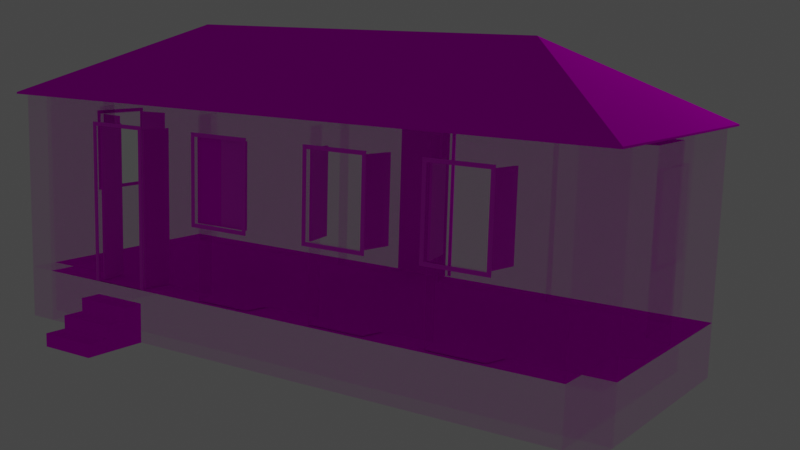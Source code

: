 # Source: armazem.blend  (saved by Blender 3.6.13; exported with 4.5.12 LTS)
import bpy
from mathutils import Matrix  # noqa: F401  (used for matrix-valued properties, if any)

bpy.ops.wm.read_factory_settings(use_empty=True)
scene = bpy.context.scene
scene.name = 'Scene'

# ---- collections
col_collection = bpy.data.collections.new('Collection'); scene.collection.children.link(col_collection)

# ---- images (referenced by path relative to the original .blend; pixels are not part of the script)
import os
ASSET_DIR = os.environ.get("B2B_ASSET_DIR", "")  # directory of the original .blend (textures are referenced by path, not embedded)
HERE = os.path.dirname(os.path.abspath(__file__))  # packed textures are extracted next to this script under _unpacked/

def load_image(name, relpath, width, height, colorspace="sRGB"):
    """Load a texture the original file referenced (path relative to the .blend, or extracted next to this script)."""
    p = next((c for c in (os.path.join(HERE, relpath), os.path.join(ASSET_DIR, relpath)) if relpath and os.path.exists(c)), "")
    if p:
        img = bpy.data.images.load(p, check_existing=True)
        img.name = name
    else:  # same state as the original file: an image datablock whose file is absent (Cycles renders it pink)
        img = bpy.data.images.new(name, width, height)
        img.source = "FILE"
        img.filepath = "//" + (relpath or name)
    img.colorspace_settings.name = colorspace
    return img
img_wall_jpg = load_image('wall.jpg', 'wall.jpg', 1024, 1024, 'sRGB')
img_concrete_jpg = load_image('concrete.jpg', 'concrete.jpg', 1024, 1024, 'sRGB')
img_brick_floor_jpg = load_image('brick_floor.jpg', 'brick_floor.jpg', 1024, 1024, 'sRGB')
img_roof_jpg = load_image('roof.jpg', 'roof.jpg', 1024, 1024, 'sRGB')
img_green_plank_jpg = load_image('green_plank.jpg', 'green_plank.jpg', 1024, 1024, 'sRGB')

# ---- materials (node trees are filled in below, after node groups)
mat_material_001 = bpy.data.materials.new('Material.001')
mat_material_001.use_transparent_shadow = False
mat_material_001.roughness = 0.0
mat_material_004 = bpy.data.materials.new('Material.004')
mat_material_004.use_transparent_shadow = False
mat_material_006 = bpy.data.materials.new('Material.006')
mat_material_006.use_transparent_shadow = False
mat_material_007 = bpy.data.materials.new('Material.007')
mat_material_007.use_transparent_shadow = False
mat_material_017 = bpy.data.materials.new('Material.017')
mat_material_017.use_transparent_shadow = False
mat_material_012 = bpy.data.materials.new('Material.012')
mat_material_012.use_transparent_shadow = False
mat_material_011 = bpy.data.materials.new('Material.011')
mat_material_011.use_transparent_shadow = False
mat_material_010 = bpy.data.materials.new('Material.010')
mat_material_010.use_transparent_shadow = False
mat_guarnicao = bpy.data.materials.new('guarnicao')
mat_guarnicao.use_transparent_shadow = False
mat_guarnicao.diffuse_color = (0.6437, 0.6437, 0.6437, 1.0)
mat_material_009 = bpy.data.materials.new('Material.009')
mat_material_009.use_transparent_shadow = False
mat_material_008 = bpy.data.materials.new('Material.008')
mat_material_008.use_transparent_shadow = False
mat_material_016 = bpy.data.materials.new('Material.016')
mat_material_016.use_transparent_shadow = False
mat_material_013 = bpy.data.materials.new('Material.013')
mat_material_013.use_transparent_shadow = False
mat_material_019 = bpy.data.materials.new('Material.019')
mat_material_019.use_transparent_shadow = False
mat_material_018 = bpy.data.materials.new('Material.018')
mat_material_018.use_transparent_shadow = False
mat_material_015 = bpy.data.materials.new('Material.015')
mat_material_015.use_transparent_shadow = False
mat_material_014 = bpy.data.materials.new('Material.014')
mat_material_014.use_transparent_shadow = False

# ---- material node trees
mat_material_001.use_nodes = True; mat_material_001.node_tree.nodes.clear()
_N = mat_material_001.node_tree.nodes; _L = mat_material_001.node_tree.links
n0 = _N.new('ShaderNodeOutputMaterial'); n0.name = 'Material Output'; n0.location = (300, 300)
n1 = _N.new('ShaderNodeBsdfPrincipled'); n1.name = 'Principled BSDF'; n1.location = (10, 300)
n1.distribution = 'GGX'
n1.subsurface_method = 'RANDOM_WALK_SKIN'
n1.inputs[2].default_value = 0.0
n1.inputs[3].default_value = 1.45
n1.inputs[4].default_value = 0.1376
n1.inputs[11].default_value = 1.01
n1.inputs[13].default_value = 0.0
n1.inputs[27].default_value = (0.0, 0.0, 0.0, 1.0)
n1.inputs[28].default_value = 1.0
n2 = _N.new('ShaderNodeTexImage'); n2.name = 'Image Texture'; n2.location = (-280, 275)
n2.image = img_wall_jpg
_L.new(n1.outputs[0], n0.inputs[0])
_L.new(n2.outputs[0], n1.inputs[0])
n0.is_active_output = True
mat_material_004.use_nodes = True; mat_material_004.node_tree.nodes.clear()
_N = mat_material_004.node_tree.nodes; _L = mat_material_004.node_tree.links
n0 = _N.new('ShaderNodeBsdfPrincipled'); n0.name = 'Principled BSDF'; n0.location = (10, 300)
n0.distribution = 'GGX'
n0.subsurface_method = 'RANDOM_WALK_SKIN'
n0.inputs[2].default_value = 0.1422
n0.inputs[3].default_value = 1.45
n0.inputs[13].default_value = 0.0
n0.inputs[20].default_value = 0.0
n0.inputs[27].default_value = (0.0, 0.0, 0.0, 1.0)
n0.inputs[28].default_value = 1.0
n1 = _N.new('ShaderNodeOutputMaterial'); n1.name = 'Material Output'; n1.location = (300, 300)
n2 = _N.new('ShaderNodeTexImage'); n2.name = 'Image Texture'; n2.location = (-280, 275)
n2.image = img_concrete_jpg
_L.new(n0.outputs[0], n1.inputs[0])
_L.new(n2.outputs[0], n0.inputs[0])
n1.is_active_output = True
mat_material_006.use_nodes = True; mat_material_006.node_tree.nodes.clear()
_N = mat_material_006.node_tree.nodes; _L = mat_material_006.node_tree.links
n0 = _N.new('ShaderNodeBsdfPrincipled'); n0.name = 'Principled BSDF'; n0.location = (10, 300)
n0.distribution = 'GGX'
n0.subsurface_method = 'RANDOM_WALK_SKIN'
n0.inputs[3].default_value = 1.45
n0.inputs[13].default_value = 0.0
n0.inputs[27].default_value = (0.0, 0.0, 0.0, 1.0)
n0.inputs[28].default_value = 1.0
n1 = _N.new('ShaderNodeOutputMaterial'); n1.name = 'Material Output'; n1.location = (300, 300)
n2 = _N.new('ShaderNodeTexImage'); n2.name = 'Image Texture'; n2.location = (-280, 275)
n2.image = img_brick_floor_jpg
_L.new(n0.outputs[0], n1.inputs[0])
_L.new(n2.outputs[0], n0.inputs[0])
n1.is_active_output = True
mat_material_007.use_nodes = True; mat_material_007.node_tree.nodes.clear()
_N = mat_material_007.node_tree.nodes; _L = mat_material_007.node_tree.links
n0 = _N.new('ShaderNodeBsdfPrincipled'); n0.name = 'Principled BSDF'; n0.location = (10, 300)
n0.distribution = 'GGX'
n0.subsurface_method = 'RANDOM_WALK_SKIN'
n0.inputs[3].default_value = 1.45
n0.inputs[9].default_value = (0.0, 0.0, 7.451e-09)
n0.inputs[13].default_value = 0.0
n0.inputs[27].default_value = (0.0, 0.0, 0.0, 1.0)
n0.inputs[28].default_value = 1.0
n1 = _N.new('ShaderNodeOutputMaterial'); n1.name = 'Material Output'; n1.location = (300, 300)
n2 = _N.new('ShaderNodeTexImage'); n2.name = 'Image Texture'; n2.location = (-280, 275)
n2.image = img_roof_jpg
_L.new(n0.outputs[0], n1.inputs[0])
_L.new(n2.outputs[0], n0.inputs[0])
n1.is_active_output = True
mat_material_017.use_nodes = True; mat_material_017.node_tree.nodes.clear()
_N = mat_material_017.node_tree.nodes; _L = mat_material_017.node_tree.links
n0 = _N.new('ShaderNodeBsdfPrincipled'); n0.name = 'Principled BSDF'; n0.location = (10, 300)
n0.distribution = 'GGX'
n0.subsurface_method = 'RANDOM_WALK_SKIN'
n0.inputs[3].default_value = 1.45
n0.inputs[27].default_value = (0.0, 0.0, 0.0, 1.0)
n0.inputs[28].default_value = 1.0
n1 = _N.new('ShaderNodeOutputMaterial'); n1.name = 'Material Output'; n1.location = (300, 300)
n2 = _N.new('ShaderNodeTexImage'); n2.name = 'Image Texture'; n2.location = (-180, 275)
n2.image = img_green_plank_jpg
_L.new(n0.outputs[0], n1.inputs[0])
_L.new(n2.outputs[0], n0.inputs[0])
n1.is_active_output = True
mat_material_012.use_nodes = True; mat_material_012.node_tree.nodes.clear()
_N = mat_material_012.node_tree.nodes; _L = mat_material_012.node_tree.links
n0 = _N.new('ShaderNodeBsdfPrincipled'); n0.name = 'Principled BSDF'; n0.location = (10, 300)
n0.distribution = 'GGX'
n0.subsurface_method = 'RANDOM_WALK_SKIN'
n0.inputs[3].default_value = 1.45
n0.inputs[27].default_value = (0.0, 0.0, 0.0, 1.0)
n0.inputs[28].default_value = 1.0
n1 = _N.new('ShaderNodeOutputMaterial'); n1.name = 'Material Output'; n1.location = (300, 300)
n2 = _N.new('ShaderNodeTexImage'); n2.name = 'Image Texture'; n2.location = (-280, 275)
n2.image = img_green_plank_jpg
_L.new(n0.outputs[0], n1.inputs[0])
_L.new(n2.outputs[0], n0.inputs[0])
n1.is_active_output = True
mat_material_011.use_nodes = True; mat_material_011.node_tree.nodes.clear()
_N = mat_material_011.node_tree.nodes; _L = mat_material_011.node_tree.links
n0 = _N.new('ShaderNodeBsdfPrincipled'); n0.name = 'Principled BSDF'; n0.location = (10, 300)
n0.distribution = 'GGX'
n0.subsurface_method = 'RANDOM_WALK_SKIN'
n0.inputs[3].default_value = 1.45
n0.inputs[27].default_value = (0.0, 0.0, 0.0, 1.0)
n0.inputs[28].default_value = 1.0
n1 = _N.new('ShaderNodeOutputMaterial'); n1.name = 'Material Output'; n1.location = (300, 300)
n2 = _N.new('ShaderNodeTexImage'); n2.name = 'Image Texture'; n2.location = (-280, 275)
n2.image = img_green_plank_jpg
_L.new(n0.outputs[0], n1.inputs[0])
_L.new(n2.outputs[0], n0.inputs[0])
n1.is_active_output = True
mat_material_010.use_nodes = True; mat_material_010.node_tree.nodes.clear()
_N = mat_material_010.node_tree.nodes; _L = mat_material_010.node_tree.links
n0 = _N.new('ShaderNodeBsdfPrincipled'); n0.name = 'Principled BSDF'; n0.location = (10, 300)
n0.distribution = 'GGX'
n0.subsurface_method = 'RANDOM_WALK_SKIN'
n0.inputs[3].default_value = 1.45
n0.inputs[27].default_value = (0.0, 0.0, 0.0, 1.0)
n0.inputs[28].default_value = 1.0
n1 = _N.new('ShaderNodeOutputMaterial'); n1.name = 'Material Output'; n1.location = (300, 300)
n2 = _N.new('ShaderNodeTexImage'); n2.name = 'Image Texture'; n2.location = (-280, 275)
n2.image = img_green_plank_jpg
_L.new(n0.outputs[0], n1.inputs[0])
_L.new(n2.outputs[0], n0.inputs[0])
n1.is_active_output = True
mat_guarnicao.use_nodes = True; mat_guarnicao.node_tree.nodes.clear()
_N = mat_guarnicao.node_tree.nodes; _L = mat_guarnicao.node_tree.links
n0 = _N.new('ShaderNodeBsdfPrincipled'); n0.name = 'Principled BSDF'; n0.location = (10, 300)
n0.distribution = 'GGX'
n0.subsurface_method = 'RANDOM_WALK_SKIN'
n0.inputs[3].default_value = 1.45
n0.inputs[27].default_value = (0.0, 0.0, 0.0, 1.0)
n0.inputs[28].default_value = 1.0
n1 = _N.new('ShaderNodeOutputMaterial'); n1.name = 'Material Output'; n1.location = (300, 300)
n2 = _N.new('ShaderNodeTexImage'); n2.name = 'Image Texture'; n2.location = (-280, 275)
n2.image = img_green_plank_jpg
_L.new(n0.outputs[0], n1.inputs[0])
_L.new(n2.outputs[0], n0.inputs[0])
n1.is_active_output = True
mat_material_009.use_nodes = True; mat_material_009.node_tree.nodes.clear()
_N = mat_material_009.node_tree.nodes; _L = mat_material_009.node_tree.links
n0 = _N.new('ShaderNodeBsdfPrincipled'); n0.name = 'Principled BSDF'; n0.location = (10, 300)
n0.distribution = 'GGX'
n0.subsurface_method = 'RANDOM_WALK_SKIN'
n0.inputs[3].default_value = 1.45
n0.inputs[27].default_value = (0.0, 0.0, 0.0, 1.0)
n0.inputs[28].default_value = 1.0
n1 = _N.new('ShaderNodeOutputMaterial'); n1.name = 'Material Output'; n1.location = (300, 300)
n2 = _N.new('ShaderNodeTexImage'); n2.name = 'Image Texture'; n2.location = (-280, 275)
n2.image = img_green_plank_jpg
_L.new(n0.outputs[0], n1.inputs[0])
_L.new(n2.outputs[0], n0.inputs[0])
n1.is_active_output = True
mat_material_008.use_nodes = True; mat_material_008.node_tree.nodes.clear()
_N = mat_material_008.node_tree.nodes; _L = mat_material_008.node_tree.links
n0 = _N.new('ShaderNodeBsdfPrincipled'); n0.name = 'Principled BSDF'; n0.location = (10, 300)
n0.distribution = 'GGX'
n0.subsurface_method = 'RANDOM_WALK_SKIN'
n0.inputs[3].default_value = 1.45
n0.inputs[11].default_value = 1.656
n0.inputs[13].default_value = 0.0
n0.inputs[27].default_value = (0.0, 0.0, 0.0, 1.0)
n0.inputs[28].default_value = 1.0
n1 = _N.new('ShaderNodeOutputMaterial'); n1.name = 'Material Output'; n1.location = (300, 300)
n2 = _N.new('ShaderNodeTexImage'); n2.name = 'Image Texture'; n2.location = (-280, 275)
n2.image = img_green_plank_jpg
_L.new(n0.outputs[0], n1.inputs[0])
_L.new(n2.outputs[0], n0.inputs[0])
n1.is_active_output = True
mat_material_016.use_nodes = True; mat_material_016.node_tree.nodes.clear()
_N = mat_material_016.node_tree.nodes; _L = mat_material_016.node_tree.links
n0 = _N.new('ShaderNodeBsdfPrincipled'); n0.name = 'Principled BSDF'; n0.location = (10, 300)
n0.distribution = 'GGX'
n0.subsurface_method = 'RANDOM_WALK_SKIN'
n0.inputs[3].default_value = 1.45
n0.inputs[27].default_value = (0.0, 0.0, 0.0, 1.0)
n0.inputs[28].default_value = 1.0
n1 = _N.new('ShaderNodeOutputMaterial'); n1.name = 'Material Output'; n1.location = (300, 300)
n2 = _N.new('ShaderNodeTexImage'); n2.name = 'Image Texture'; n2.location = (-280, 275)
n2.image = img_green_plank_jpg
_L.new(n0.outputs[0], n1.inputs[0])
_L.new(n2.outputs[0], n0.inputs[0])
n1.is_active_output = True
mat_material_013.use_nodes = True; mat_material_013.node_tree.nodes.clear()
_N = mat_material_013.node_tree.nodes; _L = mat_material_013.node_tree.links
n0 = _N.new('ShaderNodeBsdfPrincipled'); n0.name = 'Principled BSDF'; n0.location = (10, 300)
n0.distribution = 'GGX'
n0.subsurface_method = 'RANDOM_WALK_SKIN'
n0.inputs[3].default_value = 1.45
n0.inputs[27].default_value = (0.0, 0.0, 0.0, 1.0)
n0.inputs[28].default_value = 1.0
n1 = _N.new('ShaderNodeOutputMaterial'); n1.name = 'Material Output'; n1.location = (300, 300)
n2 = _N.new('ShaderNodeTexImage'); n2.name = 'Image Texture'; n2.location = (-280, 275)
n2.image = img_green_plank_jpg
_L.new(n0.outputs[0], n1.inputs[0])
_L.new(n2.outputs[0], n0.inputs[0])
n1.is_active_output = True
mat_material_019.use_nodes = True; mat_material_019.node_tree.nodes.clear()
_N = mat_material_019.node_tree.nodes; _L = mat_material_019.node_tree.links
n0 = _N.new('ShaderNodeBsdfPrincipled'); n0.name = 'Principled BSDF'; n0.location = (10, 300)
n0.distribution = 'GGX'
n0.subsurface_method = 'RANDOM_WALK_SKIN'
n0.inputs[3].default_value = 1.45
n0.inputs[27].default_value = (0.0, 0.0, 0.0, 1.0)
n0.inputs[28].default_value = 1.0
n1 = _N.new('ShaderNodeOutputMaterial'); n1.name = 'Material Output'; n1.location = (300, 300)
n2 = _N.new('ShaderNodeTexImage'); n2.name = 'Image Texture'; n2.location = (-280, 275)
n2.image = img_green_plank_jpg
_L.new(n0.outputs[0], n1.inputs[0])
_L.new(n2.outputs[0], n0.inputs[0])
n1.is_active_output = True
mat_material_018.use_nodes = True; mat_material_018.node_tree.nodes.clear()
_N = mat_material_018.node_tree.nodes; _L = mat_material_018.node_tree.links
n0 = _N.new('ShaderNodeBsdfPrincipled'); n0.name = 'Principled BSDF'; n0.location = (10, 300)
n0.distribution = 'GGX'
n0.subsurface_method = 'RANDOM_WALK_SKIN'
n0.inputs[3].default_value = 1.45
n0.inputs[27].default_value = (0.0, 0.0, 0.0, 1.0)
n0.inputs[28].default_value = 1.0
n1 = _N.new('ShaderNodeOutputMaterial'); n1.name = 'Material Output'; n1.location = (300, 300)
n2 = _N.new('ShaderNodeTexImage'); n2.name = 'Image Texture'; n2.location = (-280, 275)
n2.image = img_green_plank_jpg
_L.new(n0.outputs[0], n1.inputs[0])
_L.new(n2.outputs[0], n0.inputs[0])
n1.is_active_output = True
mat_material_015.use_nodes = True; mat_material_015.node_tree.nodes.clear()
_N = mat_material_015.node_tree.nodes; _L = mat_material_015.node_tree.links
n0 = _N.new('ShaderNodeBsdfPrincipled'); n0.name = 'Principled BSDF'; n0.location = (10, 300)
n0.distribution = 'GGX'
n0.subsurface_method = 'RANDOM_WALK_SKIN'
n0.inputs[3].default_value = 1.45
n0.inputs[27].default_value = (0.0, 0.0, 0.0, 1.0)
n0.inputs[28].default_value = 1.0
n1 = _N.new('ShaderNodeOutputMaterial'); n1.name = 'Material Output'; n1.location = (300, 300)
n2 = _N.new('ShaderNodeTexImage'); n2.name = 'Image Texture'; n2.location = (-280, 275)
n2.image = img_green_plank_jpg
_L.new(n0.outputs[0], n1.inputs[0])
_L.new(n2.outputs[0], n0.inputs[0])
n1.is_active_output = True
mat_material_014.use_nodes = True; mat_material_014.node_tree.nodes.clear()
_N = mat_material_014.node_tree.nodes; _L = mat_material_014.node_tree.links
n0 = _N.new('ShaderNodeBsdfPrincipled'); n0.name = 'Principled BSDF'; n0.location = (10, 300)
n0.distribution = 'GGX'
n0.subsurface_method = 'RANDOM_WALK_SKIN'
n0.inputs[3].default_value = 1.45
n0.inputs[27].default_value = (0.0, 0.0, 0.0, 1.0)
n0.inputs[28].default_value = 1.0
n1 = _N.new('ShaderNodeOutputMaterial'); n1.name = 'Material Output'; n1.location = (300, 300)
n2 = _N.new('ShaderNodeTexImage'); n2.name = 'Image Texture'; n2.location = (-280, 275)
n2.image = img_green_plank_jpg
_L.new(n0.outputs[0], n1.inputs[0])
_L.new(n2.outputs[0], n0.inputs[0])
n1.is_active_output = True

# ---- world
world_world = bpy.data.worlds.new('World'); scene.world = world_world
world_world.use_nodes = True; world_world.node_tree.nodes.clear()
_N = world_world.node_tree.nodes; _L = world_world.node_tree.links
n0 = _N.new('ShaderNodeOutputWorld'); n0.name = 'World Output'; n0.location = (300, 300)
n1 = _N.new('ShaderNodeBackground'); n1.name = 'Background'; n1.location = (10, 300)
n1.inputs[0].default_value = (0.05088, 0.05088, 0.05088, 1.0)
_L.new(n1.outputs[0], n0.inputs[0])
n0.is_active_output = True
world_world.color = (0.05088, 0.05088, 0.05088)
world_world.use_sun_shadow = False
world_world.sun_shadow_jitter_overblur = 0.0

# ---- cameras
cam_camera = bpy.data.cameras.new('Camera')
cam_camera.clip_end = 100.0
cam_camera.ortho_scale = 7.314

# ---- lights
light_light = bpy.data.lights.new('Light', 'POINT')
light_light.color = (1.0, 0.9161, 0.9272)
light_light.transmission_factor = 0.0
light_light.energy = 1000.0
light_light.shadow_soft_size = 1.43
light_light.shadow_maximum_resolution = 0.006
light_light.use_absolute_resolution = True

# ---- meshes
me_plane_003 = bpy.data.meshes.new('Plane.003')
me_plane_003.from_pydata([(-0.7546, -1.86, -0.72), (-1.123, -1.336, 2.474), (0.3483, 0.9556, 0.0007068), (1.126, -1.336, 2.474), (1.083, 0.1455, 0.0005825), (-1.123, 1.084, 2.474), (1.126, 1.084, 2.474), (-0.7546, -1.46, -0.72), (-0.7546, -1.46, -0.18), (-0.6496, -0.126, 3.474), (0.002372, -1.336, 2.474), (-0.5157, 0.9549, 0.000426), (0.5483, 0.9556, 0.0007068), (0.6544, -0.126, 3.474), (-0.7546, -1.659, -0.72), (0.002372, 1.084, 2.474), (0.002372, -0.126, 3.474), (-0.7546, -1.86, -0.54), (0.002372, -0.126, 3.496), (-0.3157, 0.9549, 0.000426), (-0.07522, 0.9549, 0.0005366), (0.002372, 1.081, 2.499), (-0.7546, -1.26, -0.72), (1.125, 1.083, 2.498), (-0.7546, -1.26, -0.18), (0.654, -0.126, 3.497), (1.083, -0.3877, 0.001476), (-0.6492, -0.126, 3.497), (-0.7546, -1.659, -0.36), (-1.123, 1.083, 2.498), (-0.5157, 0.9549, 2.388), (-1.123, -1.335, 2.498), (0.1248, 0.9549, 0.0005366), (0.002372, -1.333, 2.499), (1.126, -1.335, 2.498), (-0.5516, -1.46, -0.72), (-1.083, -0.3964, 0.001827), (-0.7546, -1.66, -0.72), (-0.7546, -1.459, -0.72), (-0.3157, 0.9549, 2.388), (-0.5516, -1.46, -0.18), (0.3483, 0.9556, 2.388), (-0.7546, -1.66, -0.54), (-0.07522, 0.9549, 2.388), (0.1248, 0.9549, 2.388), (-0.5516, -1.26, -0.72), (-0.5516, -1.26, -0.18), (1.083, 0.1456, 2.388), (-0.5515, -1.86, -0.72), (0.5483, 0.9556, 2.388), (-0.5516, -1.659, -0.72), (-1.083, 0.1369, 0.001125), (-0.5515, -1.86, -0.54), (1.083, -0.3877, 2.388), (-0.5516, -1.659, -0.36), (-1.0, -1.0, 0.0), (-0.5515, -1.66, -0.72), (-1.083, -0.3964, 2.388), (1.0, -1.0, 0.0), (-0.5516, -1.459, -0.72), (-1.0, 1.0, 0.0), (-0.5515, -1.66, -0.54), (-1.083, 0.1369, 2.388), (-0.7546, -1.46, -0.36), (0.7571, -1.214, 0.01), (0.5571, -1.214, 0.01), (0.3436, -1.214, 0.01), (0.1436, -1.214, 0.01), (-0.5516, -1.46, -0.36), (0.7571, -1.214, 2.388), (-0.5516, -1.46, -0.72), (-0.1024, -1.215, 0.01), (-0.3024, -1.215, 0.01), (0.5571, -1.214, 2.388), (0.3436, -1.214, 2.388), (-0.5507, -1.215, 0.01), (1.0, 1.0, 0.0), (0.1436, -1.214, 2.388), (-0.1024, -1.215, 2.388), (-0.7507, -1.215, 0.01), (-0.3024, -1.215, 2.388), (-1.0, -1.0, 2.5), (-0.5507, -1.215, 2.388), (1.0, -1.0, 2.5), (-1.0, 1.0, 2.5), (-0.7507, -1.215, 2.388), (1.0, 1.0, 2.5), (1.0, -1.26, 0.0), (1.0, -1.26, 2.5), (-1.0, -1.26, 2.5), (-1.0, -1.26, 0.0), (-0.7714, -1.0, 0.01), (-0.5312, -1.0, 0.01), (-0.7714, -1.0, 2.388), (-0.5312, -1.0, 2.388), (-0.323, -1.0, 0.01), (-0.08273, -1.0, 0.01), (-0.323, -1.0, 2.388), (-0.08273, -1.0, 2.388), (-0.3022, -1.26, 2.127), (-0.1022, -1.26, 2.127), (-0.3022, -1.26, 1.027), (-0.1022, -1.26, 1.027), (-0.1024, -1.215, 1.027), (-0.1024, -1.215, 2.127), (-0.3022, -1.215, 1.027), (-0.3022, -1.215, 2.127), (-0.1022, -1.213, 1.027), (-0.1022, -1.213, 2.127), (0.123, -1.0, 0.01), (0.3631, -1.0, 0.01), (0.123, -1.0, 2.388), (0.3631, -1.0, 2.388), (0.5365, -1.0, 0.01), (0.7766, -1.0, 0.01), (0.5365, -1.0, 2.388), (0.7766, -1.0, 2.388), (0.1435, -1.26, 2.127), (0.3435, -1.26, 2.127), (0.1435, -1.26, 1.027), (0.3435, -1.26, 1.027), (0.3435, -1.214, 1.027), (0.3435, -1.214, 2.127), (0.1436, -1.214, 1.027), (0.1436, -1.214, 2.127), (0.1435, -1.213, 1.027), (0.1435, -1.213, 2.127), (0.557, -1.26, 2.127), (0.757, -1.26, 1.027), (0.757, -1.26, 2.127), (0.557, -1.26, 1.027), (0.757, -1.214, 1.027), (0.757, -1.214, 2.127), (0.5571, -1.214, 1.027), (0.5571, -1.214, 2.127), (0.557, -1.213, 1.027), (0.557, -1.213, 2.127), (-1.0, 0.7331, 0.0), (-1.0, 0.7331, 2.5), (1.0, 0.7331, 2.5), (1.0, 0.7331, 0.0), (-1.1, -1.0, 2.5), (-1.1, -1.26, 2.5), (-1.1, -1.26, 0.0), (-1.1, -1.0, 0.0), (-1.1, -1.0, 0.0), (-1.1, -1.0, 2.5), (-1.1, 1.0, 2.5), (-1.1, 1.0, 0.0), (-0.9993, -0.4498, 0.0007157), (-1.0, 0.1937, 0.0004371), (-1.0, 0.1937, 2.388), (-1.0, -0.4503, 2.388), (1.1, 1.0, 0.0), (1.1, 1.0, 2.5), (1.1, -1.0, 2.5), (1.1, -1.0, 0.0), (1.1, -1.0, 0.0), (1.1, -1.26, 0.0), (1.1, -1.26, 2.5), (1.1, -1.0, 2.5), (1.0, -0.4443, -0.001307), (1.0, 0.1993, -0.0004122), (1.0, -0.4443, 2.388), (1.0, 0.1993, 2.388), (-1.0, 1.0, 0.0), (-1.0, 1.0, 2.5), (1.0, 1.0, 2.5), (1.0, 1.0, 0.0), (0.328, 0.7331, 2.388), (0.5697, 0.7331, 2.388), (0.328, 0.7331, 0.0007068), (0.5697, 0.7331, 0.0007068), (-0.09547, 0.7331, 0.0005366), (0.1461, 0.7331, 0.0005366), (-0.09547, 0.7331, 2.388), (0.1461, 0.7331, 2.388), (-0.5359, 0.7331, 0.000426), (-0.2944, 0.7331, 0.000426), (-0.2944, 0.7331, 2.388), (-0.5359, 0.7331, 2.388), (-0.07516, 1.0, 1.027), (-0.07516, 1.0, 2.127), (0.1248, 1.0, 2.127), (-0.07516, 0.9549, 1.027), (-0.07516, 0.9549, 2.127), (0.1248, 0.9549, 2.127), (0.1248, 0.9541, 2.127), (1.1, -0.3883, 2.127), (1.1, 0.1451, 2.127), (1.1, -0.3883, 1.027), (1.1, 0.1451, 1.027), (1.083, 0.1451, 1.027), (1.083, 0.1451, 2.127), (1.083, -0.3877, 1.027), (1.083, -0.3877, 2.127), (1.082, -0.3883, 1.027), (1.082, -0.3883, 2.127), (-0.7507, -1.26, 2.127), (-0.5507, -1.26, 2.127), (-0.7507, -1.26, 1.027), (-0.5507, -1.26, 1.027), (-0.7507, -1.26, 0.01018), (-0.5507, -1.26, 0.01018), (-0.5507, -1.215, 0.01018), (-0.5507, -1.215, 2.127), (-0.7507, -1.215, 0.01018), (-0.7507, -1.215, 2.127), (-0.7507, -1.214, 2.127), (-0.7507, -1.214, 1.027), (-0.7507, -1.214, 0.01018), (-0.5507, -1.214, 0.01018), (-0.5507, -1.214, 2.127), (-0.5507, -1.214, 1.027), (0.1253, 1.0, 2.127), (0.1253, 1.0, 1.027), (-0.07469, 1.0, 1.027), (-0.07469, 1.0, 0.01018), (0.1253, 1.0, 0.01018), (-0.07469, 1.0, 2.127), (0.07085, 1.0, 2.127), (-0.07469, 0.9549, 0.01018), (-0.07469, 0.9549, 1.027), (0.1248, 0.9549, 0.01018), (0.06408, 0.9549, 2.127), (-0.07469, 0.9549, 2.127), (0.1253, 0.9492, 0.01018), (0.1253, 0.9492, 2.127), (0.1253, 0.9492, 1.027), (-1.1, -0.3965, 1.027), (-1.1, -0.3965, 2.127), (-1.1, 0.1369, 2.127), (-1.1, 0.1369, 1.027), (-1.083, -0.3964, 1.027), (-1.083, -0.3964, 2.127), (-1.083, 0.1369, 1.027), (-1.083, 0.1369, 2.127), (-1.083, -0.3965, 1.027), (-1.083, -0.3965, 2.127), (-1.0, -1.0, -0.72), (-1.0, 1.0, -0.72), (1.0, 1.0, -0.72), (1.0, -1.0, -0.72), (-1.1, 1.0, -0.72), (-1.1, -1.0, -0.72), (-1.0, -1.26, -0.72), (1.0, -1.26, -0.72), (-1.1, -1.26, -0.72), (-1.1, -1.0, -0.72), (1.1, -1.0, -0.72), (1.1, 1.0, -0.72), (1.1, -1.0, -0.72), (1.1, -1.26, -0.72)], [], [(55, 58, 76, 60), (161, 58, 83, 163), (91, 55, 81, 93), (113, 110, 112, 115), (109, 96, 98, 111), (95, 92, 94, 97), (150, 149, 55, 60, 84, 81, 152, 151), (81, 55, 149, 152), (127, 118, 120, 130), (89, 90, 87, 88, 100, 117, 118, 127, 129, 128, 130, 120, 119, 102, 101, 201, 203, 202, 200, 198, 199, 99), (201, 101, 99, 199), (100, 102, 119, 117), (100, 88, 89, 99), (55, 58, 87, 90), (81, 55, 90, 89), (83, 81, 89, 88), (58, 83, 88, 87), (85, 93, 94, 82), (206, 79, 75, 204), (205, 82, 85, 207), (208, 207, 85, 93, 91, 79, 206, 210, 209), (210, 206, 207, 208, 209), (211, 204, 75, 92, 94, 82, 205, 212, 213), (213, 212, 205, 204, 211), (71, 72, 95, 96), (80, 78, 98, 97), (104, 78, 80, 72, 71, 103, 105, 106), (72, 80, 97, 95), (107, 103, 71, 96, 98, 78, 104, 108), (66, 67, 109, 110), (77, 74, 112, 111), (123, 67, 66, 74, 77, 124, 122, 121), (126, 124, 77, 111, 109, 67, 123, 125), (74, 66, 110, 112), (64, 65, 113, 114), (73, 69, 116, 115), (133, 65, 64, 69, 73, 134, 132, 131), (136, 134, 73, 115, 113, 65, 133, 135), (69, 64, 114, 116), (126, 117, 119, 125), (118, 122, 121, 120), (123, 125, 119, 120, 121), (124, 122, 118, 117, 126), (127, 130, 135, 136), (131, 128, 129, 132), (133, 135, 130, 128, 131), (134, 132, 129, 127, 136), (104, 100, 102, 103, 107, 108), (103, 102, 101, 105), (99, 101, 105, 106), (104, 106, 99, 100), (183, 167, 168, 165, 166, 182, 181, 216, 217, 218, 215, 214), (166, 167, 183, 220, 219, 182), (140, 139, 167, 168), (141, 142, 143, 144), (81, 89, 142, 141), (90, 55, 144, 143), (55, 81, 141, 144), (89, 90, 143, 142), (231, 147, 148, 145, 146, 230, 229, 232), (146, 147, 231, 230), (84, 60, 148, 147), (55, 81, 146, 145), (81, 84, 147, 146), (60, 55, 145, 148), (62, 57, 152, 151), (57, 62, 51, 36, 233, 235, 236, 234), (51, 62, 151, 150), (237, 233, 36, 149, 152, 57, 234, 238), (189, 154, 155, 188), (155, 156, 153, 154, 189, 191, 190, 188), (83, 58, 156, 155), (58, 76, 153, 156), (86, 83, 155, 154), (76, 86, 154, 153), (157, 158, 159, 160), (58, 87, 158, 157), (83, 58, 157, 160), (87, 88, 159, 158), (88, 83, 160, 159), (163, 53, 47, 164), (192, 194, 26, 4, 47, 53, 195, 193), (197, 195, 53, 163, 161, 26, 194, 196), (164, 47, 4, 162), (178, 173, 175, 179), (174, 171, 169, 176), (140, 139, 170, 172), (138, 137, 165, 166), (139, 167, 166, 138), (172, 12, 2, 171), (169, 41, 49, 170), (2, 12, 49, 41), (49, 12, 172, 170), (171, 2, 41, 169), (173, 20, 32, 174), (176, 44, 43, 175), (32, 20, 43, 44, 186, 224, 225, 185, 184, 222, 221, 223), (187, 186, 44, 176, 174, 32, 223, 226, 228, 227), (175, 43, 20, 173), (179, 39, 30, 180), (11, 30, 39, 19), (178, 19, 39, 179), (180, 30, 11, 177), (184, 181, 182, 185), (216, 181, 184, 222), (185, 182, 219, 225), (190, 196, 197, 188), (192, 191, 189, 193), (194, 196, 190, 191, 192), (195, 193, 189, 188, 197), (208, 198, 200, 209), (199, 212, 213, 201), (205, 212, 199, 198, 208, 207), (206, 210, 202, 203, 211, 204), (200, 202, 210, 209), (201, 213, 211, 203), (227, 214, 215, 228), (227, 187, 183, 214), (219, 220, 224, 225), (224, 220, 183, 187, 186), (223, 226, 218, 217, 221), (222, 221, 217, 216), (218, 226, 228, 215), (188, 189, 191, 190), (192, 193, 197, 196), (237, 229, 230, 238), (231, 232, 235, 236), (234, 238, 230, 231, 236), (233, 235, 232, 229, 237), (239, 240, 241, 242), (55, 60, 240, 239), (58, 55, 239, 242), (60, 76, 241, 240), (76, 58, 242, 241), (240, 243, 244, 239), (55, 60, 240, 239), (60, 148, 243, 240), (145, 55, 239, 244), (148, 145, 244, 243), (239, 245, 246, 242), (90, 87, 246, 245), (87, 58, 242, 246), (55, 90, 245, 239), (58, 55, 239, 242), (245, 247, 248, 239), (55, 90, 245, 239), (90, 143, 247, 245), (144, 55, 239, 248), (143, 144, 248, 247), (242, 249, 250, 241), (58, 156, 249, 242), (153, 76, 241, 250), (76, 58, 242, 241), (156, 153, 250, 249), (242, 251, 252, 246), (158, 87, 246, 252), (58, 157, 251, 242), (157, 158, 252, 251), (87, 58, 242, 246), (0, 17, 42, 37), (37, 42, 61, 56), (56, 61, 52, 48), (48, 52, 17, 0), (37, 56, 48, 0), (61, 42, 17, 52), (7, 14, 28, 63), (70, 68, 54, 50), (50, 54, 28, 14), (38, 59, 50, 14), (63, 28, 54, 68), (7, 8, 24, 22), (22, 24, 46, 45), (45, 46, 40, 35), (68, 70, 35, 40, 8, 63), (59, 38, 22, 45, 35, 70), (46, 24, 8, 40), (16, 13, 6, 15), (9, 16, 15, 5), (1, 10, 16, 9), (10, 3, 13, 16), (9, 5, 1), (13, 3, 6), (18, 21, 23, 25), (27, 29, 21, 18), (31, 27, 18, 33), (33, 18, 25, 34), (27, 31, 29), (25, 23, 34), (15, 6, 23, 21), (10, 1, 31, 33), (5, 15, 21, 29), (1, 5, 29, 31), (3, 10, 33, 34), (6, 3, 34, 23), (81, 83, 116, 93), (114, 58, 83, 116), (178, 19, 11, 177), (140, 162, 164, 163, 83, 139), (138, 139, 170, 169, 176, 175, 179, 180, 177, 137)])
me_plane_003.polygons.foreach_set('material_index', [2, 0, 0, 0, 0, 0, 0, 0, 0, 0, 0, 0, 0, 2, 0, 0, 0, 0, 0, 0, 0, 0, 0, 0, 2, 0, 0, 0, 0, 2, 0, 0, 0, 0, 2, 0, 0, 0, 0, 0, 0, 0, 0, 0, 0, 0, 0, 0, 0, 0, 0, 0, 0, 0, 0, 0, 0, 0, 0, 0, 0, 0, 0, 0, 2, 0, 0, 0, 0, 0, 0, 0, 2, 0, 0, 0, 0, 0, 0, 0, 26257, 0, 0, 0, 0, 0, 0, 0, 0, 2, 0, 0, 0, 0, 2, 0, 0, 0, 0, 0, 0, 0, 0, 0, 1617, 1617, 0, 0, 0, 0, 0, 0, 0, 2, 0, 0, 0, 0, 0, 0, 0, 0, 0, 0, 0, 0, 0, 0, 0, 0, 0, 0, 0, 0, 0, 0, 0, 0, 0, 0, 0, 0, 0, 0, 0, 0, 0, 0, 0, 0, 0, 0, 0, 0, 0, 0, 0, 0, 0, 1, 2641, 1, 1, 1, 1, 1, 1, 1, 1, 1, 1, 17361, 1, 1, 1, 1, 10321, 10321, 10321, 10321, 10321, 10321, 10321, 10321, 10321, 10321, 10321, 10321, 10321, 10321, 10321, 10321, 10321, 10321, 0, 0, 2, 0, 0])
_uv = me_plane_003.uv_layers.new(name='UVMap')
_uv.uv.foreach_set('vector', [1.18, -1.386, -0.9883, -1.386, -0.9883, 2.95, 1.18, 2.95, -0.7528, -2.017, -0.2574, -1.993, -0.2849, 3.018, -0.8291, 2.807, -4.905, -5.402, -5.449, -5.45, -5.449, 6.45, -4.905, 5.919, 1.843, -5.339, 1.432, -5.348, 1.37, 5.941, 1.781, 5.95, -0.1901, -5.45, -0.6857, -5.45, -0.6857, 6.009, -0.1901, 6.009, 2.928, -5.424, 3.431, -5.424, 3.431, 6.083, 2.928, 6.083, 0.1233, -0.9075, 0.4926, -0.8886, 0.7675, -0.8835, -0.303, -0.9384, -0.3928, 1.938, 0.8114, 1.938, 0.5016, 1.815, 0.07644, 1.807, 0.8114, 1.938, 0.7675, -0.8835, 0.4926, -0.8886, 0.5016, 1.815, 3.135, 2.259, 1.998, 2.259, 1.998, 1.077, 3.135, 1.077, -5.15, 2.661, -5.15, -0.02579, 5.492, -0.02579, 5.492, 2.661, -0.373, 2.259, 0.9342, 2.259, 1.998, 2.259, 3.135, 2.259, 4.199, 2.259, 4.199, 1.077, 3.135, 1.077, 1.998, 1.077, 0.9342, 1.077, -0.373, 1.077, -1.437, 1.077, -2.76, 1.077, -2.76, -0.01485, -3.824, -0.01485, -3.824, 1.077, -3.824, 2.259, -2.76, 2.259, -1.437, 2.259, -2.76, 1.077, -1.437, 1.077, -1.437, 2.259, -2.76, 2.259, -0.373, 2.259, -0.373, 1.077, 0.9342, 1.077, 0.9342, 2.259, -0.373, 2.259, 5.492, 2.661, -5.15, 2.661, -1.437, 2.259, 1.18, -1.386, -0.9883, -1.386, -0.9883, -1.95, 1.18, -1.95, 0.0, 0.0, 0.0, 0.0, 0.0, 0.0, 0.0, 0.0, 1.0, 0.0, 0.0, 0.0, 0.0, 0.0, 1.0, 0.0, 1.0, 0.0, 1.0, 0.0, 1.0, 0.0, 1.0, 0.0, 0.5132, 0.6412, -2.462, 1.214, -2.462, -5.45, 0.5132, -4.906, 1.0, 1.0, 1.0, 1.0, 0.0, 1.0, 0.0, 1.0, -3.915, 4.673, -3.916, 5.92, -4.392, 5.919, -4.391, 4.672, -4.392, 4.672, -4.391, 4.672, -4.392, 5.919, -4.905, 5.919, -4.905, -5.402, -4.392, -5.402, -4.392, -5.401, -4.392, -5.401, -4.392, -0.5639, 1.0, 0.9999, 1.0, 1.0, 1.0, 1.0, 1.0, 0.9999, 1.0, 0.9999, -5.451, 6.449, -5.451, 6.451, -5.451, 6.451, -5.451, 2.621, -5.451, 2.621, -5.451, 6.451, -5.451, 6.451, -5.451, 6.449, -5.451, 6.449, 0.0, 0.9998, 0.0, 0.9998, 0.0, 1.0, 0.0, 1.0, 0.0, 0.9998, 1.528, -0.03292, 1.311, -0.03292, 1.289, -0.4992, 1.549, -0.4992, -2.466, -4.876, -2.466, 0.6717, -5.449, 1.217, -5.449, -5.45, 1.99, 5.041, 2.001, 6.1, 2.405, 6.083, 2.405, -5.424, 2.051, -5.45, 1.908, -1.138, 2.381, -0.5516, 2.394, 5.024, -4.91, -5.451, -4.91, 6.451, -5.45, 6.451, -5.45, -5.451, -5.446, -0.3645, -5.45, -0.3645, -5.45, -5.451, -4.91, -5.451, -4.91, 6.451, -5.45, 6.451, -5.45, 5.14, -5.446, 5.14, 1.31, -0.03065, 1.527, -0.03065, 1.549, 0.4328, 1.289, 0.4328, 3.485, 0.6393, 3.485, -4.908, 6.451, -5.45, 6.451, 1.21, 0.2796, 0.2717, 0.4515, -5.415, 0.9222, -5.359, 0.8604, 5.93, 0.3858, 5.957, 0.3149, 4.541, 0.8548, 4.788, 0.8678, 0.2576, 0.3121, 4.544, 0.3149, 4.541, 0.3858, 5.957, -0.1901, 6.009, -0.1901, -5.45, 0.4515, -5.415, 0.2796, 0.2717, 0.2765, 0.2668, 0.8604, 5.93, 0.9222, -5.359, 1.432, -5.348, 1.37, 5.941, 1.31, 0.4351, 1.527, 0.4351, 1.549, 0.8986, 1.289, 0.8986, 0.5168, 0.6393, 0.5168, -4.908, 3.482, -5.45, 3.482, 1.21, -2.232, -0.5734, -2.208, -5.412, -1.732, -5.402, -1.732, 5.919, -2.208, 5.939, -2.221, 4.692, -1.745, 4.672, -1.756, -0.5639, -4.915, 5.14, -4.913, 5.14, -4.913, 6.451, -5.45, 6.451, -5.45, -5.451, -4.913, -5.451, -4.913, -0.3645, -4.915, -0.3645, -1.732, 5.919, -1.732, -5.402, -1.221, -5.402, -1.221, 5.919, 0.4841, 0.8398, 0.492, 0.8279, 0.4918, 0.5012, 0.4812, 0.4804, 0.625, 0.6248, 0.625, 0.6161, 0.375, 0.6161, 0.375, 0.6248, 0.4814, 0.4808, 0.4812, 0.4804, 0.4918, 0.5012, 0.5237, 0.4951, 0.5308, 0.4796, 0.8749, 0.6161, 0.625, 0.6161, 0.625, 0.6248, 0.875, 0.6248, 0.875, 0.6159, 0.05039, 0.4241, 0.2703, 0.4284, 0.2704, 0.4095, 0.05049, 0.4051, 0.375, 0.6161, 0.375, 0.6248, 0.625, 0.6248, 0.625, 0.6161, 0.2704, 0.4098, 0.2704, 0.4095, 0.2703, 0.4284, 0.3103, 0.4292, 0.3104, 0.4106, 0.8749, 0.6161, 0.625, 0.6161, 0.625, 0.6248, 0.875, 0.6248, 0.875, 0.6159, 0.0, 1.0, 0.4489, 0.0, 0.4489, 0.0, 0.0, 1.0, 0.0, 0.9971, 0.0, 0.9971, 0.6182, 0.3624, 0.6131, 0.3783, 0.6484, 0.4232, 0.6579, 0.4117, 0.6497, 0.8802, 0.6484, 0.4232, 0.6579, 0.4117, 0.6591, 0.8801, 0.0, 1.0, 0.9992, 1.0, 0.3489, 0.0, 0.4489, 0.0, 2.481, -4.747, 4.728, -6.586, 4.728, 6.472, -0.5147, 6.215, -0.09695, -6.519, 1.98, -4.769, 1.959, 0.9999, 1.961, 1.0, 1.911, 6.281, 2.433, 6.301, 2.481, 1.008, 2.487, -4.747, 8.917, 8.442, 0.912, 8.552, 4.64, 5.502, 4.86, 5.503, 5.465, 5.538, 5.471, 5.538, 1.0, 1.0, 1.0, 1.0, 1.0, 1.0, 1.0, 1.0, 1.361, 5.302, 1.714, 5.302, 1.714, -1.486, 1.361, -1.486, 0.0, 0.0, 0.0, 0.0, 0.0, 0.0, 0.0, 0.0, 0.0, 0.0, 0.0, 0.0, 0.0, 0.0, 0.0, 0.0, 0.0, 0.0, 0.0, 0.0, 0.0, 0.0, 0.0, 0.0, -5.15, 2.661, -5.15, -0.02579, -5.682, -0.02579, -5.682, 2.661, 0.1878, 4.288, 1.359, 5.302, 1.359, -1.486, -1.355, -1.486, -1.355, 5.302, -0.5362, 4.288, -0.5362, 1.301, 0.1878, 1.301, -1.355, 5.302, 1.359, 5.302, 0.1878, 4.288, -0.5362, 4.288, -7.972, 14.11, -7.972, -7.026, -8.394, -7.026, -8.394, 14.11, 0.0, 0.0, 0.0, 0.0, 0.0, 0.0, 0.0, 0.0, 0.0, 0.0, 0.0, 1.0, 0.0, 1.0, 0.0, 0.0, 1.18, 2.95, 1.18, -1.386, 1.288, -1.386, 1.288, 2.95, 0.063, 0.02391, 0.063, 0.2481, 0.04556, 0.2708, 0.04556, 4.883e-05, 0.4298, 1.728, 0.1457, 1.701, 0.1721, -0.8339, 0.434, -0.7953, 0.4497, 0.2553, 0.1673, 0.2325, 0.1521, 1.412, 0.4449, 1.408, 0.1721, -0.8339, 0.1457, 1.701, 0.07644, 1.807, 0.1233, -0.9075, 0.4503, 0.2553, 0.4497, 0.2553, 0.434, -0.7953, 0.4926, -0.8886, 0.5016, 1.815, 0.4298, 1.728, 0.4449, 1.408, 0.4451, 1.408, 0.1854, 2.182, 0.767, 2.69, -0.5935, 2.69, -0.1774, 2.182, -0.5935, 2.69, -0.5935, -0.7109, 0.767, -0.7109, 0.767, 2.69, 0.1854, 2.182, 0.1854, 0.6857, -0.1774, 0.6857, -0.1774, 2.182, 1.0, 0.0, 1.0, 0.0, 1.0, 0.0, 1.0, 0.0, 0.02222, 0.1152, 0.02222, 0.9999, 0.0001158, 0.9999, 0.0001158, 0.1152, 1.0, 1.0, 1.0, 0.0, 1.0, 0.0, 1.0, 1.0, 0.4836, -7.026, 0.4836, 14.11, 0.9061, 14.11, 0.9061, -7.026, 0.7677, -0.7109, 0.9447, -0.7109, 0.9447, 2.69, 0.7677, 2.69, 1.0, 0.0, 1.0, 0.0, 1.0, 0.0, 1.0, 0.0, 1.0, 0.0, 1.0, 0.0, 1.0, 0.0, 1.0, 0.0, 5.492, -0.02579, 5.492, 2.661, 6.024, 2.661, 6.024, -0.02579, 1.0, 0.0, 1.0, 0.0, 1.0, 0.0, 1.0, 0.0, 3.019, 1.35, 3.019, 3.018, -2.019, 3.018, -2.019, 1.35, -1.388, 0.2125, -0.8792, 0.02562, -0.8408, -2.018, -1.466, -1.969, -1.323, 2.66, -0.9149, 2.694, -0.9075, 2.282, -1.332, 2.195, -0.9065, 2.281, -0.9075, 2.282, -0.9149, 2.694, -0.8291, 2.807, -0.7528, -2.017, -0.8408, -2.018, -0.8792, 0.02562, -0.8782, 0.02679, -1.421, 2.816, -1.323, 2.66, -1.466, -1.969, -1.552, -1.961, -1.647, 1.618, -1.642, 1.148, 1.765, 1.237, 1.787, 1.894, -1.588, -0.7849, -1.574, -1.197, 1.719, -0.8445, 1.738, -0.2533, -1.495, -3.796, 1.846, -3.59, 1.72, -2.305, -1.517, -2.842, 0.0, 1.0, 0.0, 1.0, 0.0, 1.0, 0.0, 1.0, 1.0, 1.0, 1.0, 1.0, 0.0, 1.0, 0.0, 1.0, 1.289, -1.467, 1.312, -1.95, 1.529, -1.95, 1.551, -1.467, 0.1099, 0.1017, 0.0631, 0.09312, 0.0631, 0.009044, 0.1099, 4.885e-05, -1.56, -1.701, -1.538, -2.351, 1.333, -1.836, 1.286, -1.441, 1.333, -1.836, -1.538, -2.351, -1.517, -2.842, 1.72, -2.305, -1.574, -1.197, -1.56, -1.701, 1.286, -1.441, 1.719, -0.8445, 1.551, -1.465, 1.529, -0.9844, 1.312, -0.9844, 1.289, -1.465, -0.72, -3.797, -0.3195, -3.719, -0.3195, -2.997, -0.72, -2.924, -1.612, -0.1928, -1.627, 0.39, 1.331, 0.7005, 1.378, 0.308, 1.14, 0.2279, 1.108, 0.3588, 1.036, 0.6527, 1.036, 0.6542, -0.2645, 0.5034, -0.2644, 0.5008, -1.61, 0.3892, -1.598, -0.1912, 1.14, 0.2257, 1.14, 0.2279, 1.378, 0.308, 1.738, -0.2533, -1.588, -0.7849, -1.612, -0.1928, -1.598, -0.1912, -1.598, -0.2066, -0.2475, -0.007712, 1.136, 0.2119, 1.765, 1.237, 1.331, 0.7005, -1.627, 0.39, -1.642, 1.148, -0.72, -2.923, -0.3195, -2.846, -0.3195, -2.123, -0.72, -2.05, -1.664, 2.849, 1.403, 2.842, 1.433, 2.418, -1.657, 2.145, -1.647, 1.618, -1.657, 2.145, 1.433, 2.418, 1.787, 1.894, 1.875, 3.337, 1.403, 2.842, -1.664, 2.849, -1.659, 3.638, 0.375, 0.1854, 0.375, 0.1939, 0.625, 0.1939, 0.625, 0.1854, 0.1256, 0.5561, 0.125, 0.5561, 0.125, 0.5646, 0.1256, 0.5646, 0.875, 0.5646, 0.875, 0.5561, 0.8744, 0.5561, 0.8744, 0.5646, 0.375, 0.25, 0.375, 0.25, 0.625, 0.0, 0.625, 0.0, 0.375, 0.75, 0.375, 0.75, 0.625, 0.5, 0.625, 0.5, 0.1253, 0.6621, 0.125, 0.6617, 0.125, 0.6706, 0.375, 0.6706, 0.375, 0.6621, 0.8747, 0.6621, 0.625, 0.6621, 0.625, 0.6706, 0.875, 0.6706, 0.875, 0.6617, -4.392, 4.672, -4.283, 4.672, -4.283, -0.5639, -4.392, -0.5639, 0.625, 0.6359, 0.625, 0.6273, 0.375, 0.6273, 0.375, 0.6359, 0.625, 0.6273, 0.625, 0.6273, 0.625, 0.6359, 0.875, 0.6359, 0.875, 0.6273, 0.875, 0.6273, 0.4868, 0.602, 0.4868, 0.6022, 0.4868, 0.5818, 0.531, 0.5818, 0.531, 0.6021, 0.531, 0.6021, 0.09809, 0.4106, 0.09809, 0.004216, 0.08894, 0.004216, 0.08894, 0.4106, 0.375, 0.6359, 0.375, 0.6273, 0.375, 0.6273, 0.375, 0.6359, 0.625, 0.5776, 0.625, 0.5681, 0.375, 0.5681, 0.375, 0.5776, 0.625, 0.5776, 0.6256, 0.5767, 0.6256, 0.5681, 0.625, 0.5681, 0.875, 0.5681, 0.6931, 0.5681, 0.7015, 0.5765, 0.875, 0.5765, 0.7015, 0.5765, 0.6931, 0.5681, 0.6256, 0.5681, 0.6256, 0.5767, 0.6257, 0.5765, 0.3743, 0.5765, 0.375, 0.5776, 0.375, 0.5681, 0.125, 0.5681, 0.125, 0.5765, 0.375, 0.1735, 0.375, 0.1735, 0.375, 0.1819, 0.375, 0.1819, 0.375, 0.5681, 0.375, 0.5776, 0.375, 0.5776, 0.375, 0.5681, -0.1774, 2.182, 0.1854, 2.182, 0.1854, 0.6857, -0.1774, 0.6857, -1.388, 0.2125, -1.332, 2.195, -0.9065, 2.281, -0.8782, 0.02679, 0.375, 0.25, 0.375, 0.25, 0.625, 0.0, 0.625, 0.0, 0.625, 0.5, 0.375, 0.75, 0.375, 0.75, 0.625, 0.5, 0.875, 0.6193, 0.875, 0.6193, 0.875, 0.6109, 0.625, 0.6109, 0.625, 0.6193, 0.375, 0.6078, 0.375, 0.6193, 0.375, 0.6109, 0.375, 0.5826, 0.375, 0.608, -0.5488, -0.8781, -0.5488, 2.29, 1.036, 2.29, 1.036, -0.8781, 0.0, 0.0, 0.0, 1.0, 0.0, 1.0, 0.0, 0.0, 1.0, 0.0, 0.0, 0.0, 0.0, 0.0, 1.0, 0.0, -7.972, -7.026, 0.4836, -7.026, 0.4836, -13.11, -7.972, -13.11, 1.0, 1.0, 1.0, 0.0, 1.0, 0.0, 1.0, 1.0, -0.5488, 2.29, -0.6278, 2.29, -0.6278, -0.8781, -0.5488, -0.8781, 0.0, 0.0, 0.0, 1.0, 0.0, 1.0, 0.0, 0.0, -7.972, -7.026, -8.394, -7.026, -8.394, -13.11, -7.972, -13.11, 0.0, 0.0, 0.0, 0.0, 0.0, 0.0, 0.0, 0.0, 1.359, -1.486, -1.355, -1.486, -1.355, -3.44, 1.359, -3.44, -0.5488, -0.8781, -0.5488, -1.29, 1.036, -1.29, 1.036, -0.8781, -5.15, -0.02579, 5.492, -0.02579, 5.492, -0.7995, -5.15, -0.7995, 1.0, 0.0, 1.0, 0.0, 1.0, 0.0, 1.0, 0.0, 0.0, 0.0, 0.0, 0.0, 0.0, 0.0, 0.0, 0.0, 1.0, 0.0, 0.0, 0.0, 0.0, 0.0, 1.0, 0.0, -0.5488, -1.29, -0.628, -1.29, -0.628, -0.8781, -0.5488, -0.8781, 0.0, 0.0, 0.0, 0.0, 0.0, 0.0, 0.0, 0.0, -5.15, -0.02579, -5.682, -0.02579, -5.682, -0.7995, -5.15, -0.7995, 0.0, 0.0, 0.0, 0.0, 0.0, 0.0, 0.0, 0.0, 1.714, -1.486, 1.361, -1.486, 1.361, -3.44, 1.714, -3.44, 1.036, -0.8781, 1.115, -0.8781, 1.115, 2.29, 1.036, 2.29, 1.0, 0.0, 1.0, 0.0, 1.0, 0.0, 1.0, 0.0, 0.9061, -7.026, 0.4836, -7.026, 0.4836, -13.11, 0.9061, -13.11, 1.0, 1.0, 1.0, 0.0, 1.0, 0.0, 1.0, 1.0, -0.5935, -0.7109, 0.767, -0.7109, 0.767, -1.69, -0.5935, -1.69, 1.036, -0.8781, 1.115, -0.8781, 1.115, -1.29, 1.036, -1.29, 6.024, -0.02579, 5.492, -0.02579, 5.492, -0.7995, 6.024, -0.7995, 1.0, 0.0, 1.0, 0.0, 1.0, 0.0, 1.0, 0.0, 0.7677, -0.7109, 0.9447, -0.7109, 0.9447, -1.69, 0.7677, -1.69, 1.0, 0.0, 1.0, 0.0, 1.0, 0.0, 1.0, 0.0, 0.375, 0.0, 0.625, 0.0, 0.625, 0.25, 0.375, 0.25, 0.375, 0.25, 0.625, 0.25, 0.625, 0.5, 0.375, 0.5, 0.375, 0.5, 0.625, 0.5, 0.625, 0.75, 0.375, 0.75, 0.375, 0.75, 0.625, 0.75, 0.625, 1.0, 0.375, 1.0, 0.125, 0.5, 0.375, 0.5, 0.375, 0.75, 0.125, 0.75, 0.4925, 7.01e-05, 0.4925, 0.9999, 7.017e-05, 0.9999, 7.014e-05, 7.014e-05, 0.375, 0.249, 0.375, 0.0, 0.625, 0.0, 0.625, 0.249, 0.375, 0.501, 0.625, 0.501, 0.625, 0.75, 0.375, 0.75, 0.375, 0.75, 0.625, 0.75, 0.625, 1.0, 0.375, 1.0, 0.125, 0.5, 0.375, 0.5, 0.375, 0.75, 0.125, 0.75, 0.875, 0.501, 0.875, 0.75, 0.625, 0.75, 0.625, 0.501, 0.375, 0.0, 0.625, 0.0, 0.625, 0.25, 0.375, 0.25, 0.375, 0.25, 0.625, 0.25, 0.625, 0.5, 0.375, 0.5, 0.375, 0.5, 0.625, 0.5, 0.625, 0.75, 0.375, 0.75, 0.5417, 0.75, 0.375, 0.75, 0.375, 0.75, 0.625, 0.75, 0.625, 1.0, 0.5417, 1.0, 0.375, 0.749, 0.125, 0.749, 0.125, 0.5, 0.375, 0.5, 0.375, 0.75, 0.375, 0.75, 0.625, 0.5, 0.875, 0.5, 0.875, 0.75, 0.625, 0.75, 0.5, 0.5, 2.053, 0.5, 2.053, 2.053, 0.5, 2.053, -1.053, 0.5, 0.5, 0.5, 0.5, 2.053, -1.053, 2.053, -1.053, -1.053, 0.5, -1.053, 0.5, 0.5, -1.053, 0.5, 0.5, -1.053, 2.053, -1.053, 2.053, 0.5, 0.5, 0.5, 0.3668, 0.5, -1.052, 2.052, -1.052, -1.052, 1.786, 0.4999, 0.3677, 2.052, 0.3677, -1.052, 0.7546, 0.9306, 0.7546, 2.645, 2.469, 2.645, 2.469, 0.9306, -0.9599, 0.9306, -0.9599, 2.645, 0.7546, 2.645, 0.7546, 0.9306, -0.9599, -0.7838, -0.9599, 0.9306, 0.7546, 0.9306, 0.7546, -0.7838, 0.7546, -0.7838, 0.7546, 0.9306, 2.469, 0.9306, 2.469, -0.7838, 0.6081, 0.9307, -0.9594, 2.645, -0.9594, -0.7834, 2.175, 0.9308, 0.609, 2.645, 0.609, -0.7834, 0.5, 1.0, 1.0, 1.0, 1.0, 1.0, 0.5, 1.0, 0.5, 0.0, 0.0, 0.0, 0.0, 0.0, 0.5, 0.0, 0.0, 1.0, 0.5, 1.0, 0.5, 1.0, 0.0, 1.0, 0.0, 0.0, 0.0, 1.0, 0.0, 1.0, 0.0, 0.0, 1.0, 0.0, 0.5, 0.0, 0.5, 0.0, 1.0, 0.0, 1.0, 1.0, 1.0, 0.0, 1.0, 0.0, 1.0, 1.0, -5.449, 6.45, -0.6891, 6.45, -1.221, 5.919, -4.905, 5.919, -1.221, -5.402, -0.6891, -5.45, -0.6891, 6.45, -1.221, 5.919, 1.551, -0.9821, 1.527, -0.5015, 1.311, -0.5015, 1.289, -0.9821, -2.018, -1.913, -1.552, -1.961, -1.421, 2.816, -0.8291, 2.807, -0.2849, 3.018, -1.92, 3.018, 2.103, 4.797, 1.846, -3.59, 1.72, -2.305, 1.719, -0.8445, 1.738, -0.2533, 1.765, 1.237, 1.787, 1.894, 1.875, 3.337, -1.659, 3.638, -1.652, 4.797])
me_plane_003.materials.append(mat_material_001)
me_plane_003.materials.append(mat_material_004)
me_plane_003.materials.append(mat_material_006)
me_plane_003.materials.append(mat_material_007)
me_plane_003.update()
me_plane_001 = bpy.data.meshes.new('Plane.001')
me_plane_001.from_pydata([(0.505, -0.505, 0.0), (0.505, 0.505, 0.0), (0.0, -0.505, 0.0), (0.505, 0.0, 0.0), (0.0, 0.505, 0.0), (0.0, 0.0, 0.0), (0.0, 0.0, -0.06), (0.0, 0.505, -0.06), (0.505, 0.505, -0.06), (0.505, 0.0, -0.06), (0.0, -0.505, -0.06), (0.505, -0.505, -0.06)], [], [(5, 3, 1, 4), (2, 0, 3, 5), (6, 7, 8, 9), (10, 6, 9, 11), (5, 4, 7, 6), (3, 0, 11, 9), (0, 2, 10, 11), (2, 5, 6, 10), (4, 1, 8, 7), (1, 3, 9, 8)])
_uv = me_plane_001.uv_layers.new(name='UVMap')
_uv.uv.foreach_set('vector', [0.5, 0.5, 1.917, 0.5, 1.917, 1.917, 0.5, 1.917, 0.5, -0.917, 1.917, -0.917, 1.917, 0.5, 0.5, 0.5, 0.5, 0.5, 0.5, 1.917, 1.917, 1.917, 1.917, 0.5, 0.5, -0.917, 0.5, 0.5, 1.917, 0.5, 1.917, -0.917, 0.5, 0.5, 0.5, 1.917, 0.5, 1.917, 0.5, 0.5, 1.917, 0.5, 1.917, -0.917, 1.917, -0.917, 1.917, 0.5, 1.917, -0.917, 0.5, -0.917, 0.5, -0.917, 1.917, -0.917, 0.5, -0.917, 0.5, 0.5, 0.5, 0.5, 0.5, -0.917, 0.5, 1.917, 1.917, 1.917, 1.917, 1.917, 0.5, 1.917, 1.917, 1.917, 1.917, 0.5, 1.917, 0.5, 1.917, 1.917])
me_plane_001.materials.append(mat_material_017)
me_plane_001.update()
me_plane_002 = bpy.data.meshes.new('Plane.002')
me_plane_002.from_pydata([(-0.505, -0.505, 0.0), (-0.505, 0.505, 0.0), (-0.505, 0.0, 0.0), (0.0, -0.505, 0.0), (0.0, 0.505, 0.0), (0.0, 0.0, 0.0), (-0.505, 0.0, -0.06), (-0.505, 0.505, -0.06), (0.0, 0.505, -0.06), (0.0, 0.0, -0.06), (-0.505, -0.505, -0.06), (0.0, -0.505, -0.06)], [], [(2, 5, 4, 1), (0, 3, 5, 2), (6, 7, 8, 9), (10, 6, 9, 11), (5, 3, 11, 9), (3, 0, 10, 11), (1, 4, 8, 7), (4, 5, 9, 8), (2, 1, 7, 6), (0, 2, 6, 10)])
_uv = me_plane_002.uv_layers.new(name='UVMap')
_uv.uv.foreach_set('vector', [-0.917, 0.5, 0.5, 0.5, 0.5, 1.917, -0.917, 1.917, -0.917, -0.917, 0.5, -0.917, 0.5, 0.5, -0.917, 0.5, -0.917, 0.5, -0.917, 1.917, 0.5, 1.917, 0.5, 0.5, -0.917, -0.917, -0.917, 0.5, 0.5, 0.5, 0.5, -0.917, 0.5, 0.5, 0.5, -0.917, 0.5, -0.917, 0.5, 0.5, 0.5, -0.917, -0.917, -0.917, -0.917, -0.917, 0.5, -0.917, -0.917, 1.917, 0.5, 1.917, 0.5, 1.917, -0.917, 1.917, 0.5, 1.917, 0.5, 0.5, 0.5, 0.5, 0.5, 1.917, -0.917, 0.5, -0.917, 1.917, -0.917, 1.917, -0.917, 0.5, -0.917, -0.917, -0.917, 0.5, -0.917, 0.5, -0.917, -0.917])
me_plane_002.materials.append(mat_material_012)
me_plane_002.update()
me_plane_004 = bpy.data.meshes.new('Plane.004')
me_plane_004.from_pydata([(-0.505, -0.505, 0.0), (-0.505, 0.505, 0.0), (-0.505, 0.0, 0.0), (0.0, -0.505, 0.0), (0.0, 0.505, 0.0), (0.0, 0.0, 0.0), (-0.505, 0.0, -0.06), (-0.505, 0.505, -0.06), (0.0, 0.505, -0.06), (0.0, 0.0, -0.06), (-0.505, -0.505, -0.06), (0.0, -0.505, -0.06)], [], [(2, 5, 4, 1), (0, 3, 5, 2), (6, 7, 8, 9), (10, 6, 9, 11), (5, 3, 11, 9), (3, 0, 10, 11), (1, 4, 8, 7), (4, 5, 9, 8), (2, 1, 7, 6), (0, 2, 6, 10)])
_uv = me_plane_004.uv_layers.new(name='UVMap')
_uv.uv.foreach_set('vector', [-0.917, 0.5, 0.5, 0.5, 0.5, 1.917, -0.917, 1.917, -0.917, -0.917, 0.5, -0.917, 0.5, 0.5, -0.917, 0.5, -0.917, 0.5, -0.917, 1.917, 0.5, 1.917, 0.5, 0.5, -0.917, -0.917, -0.917, 0.5, 0.5, 0.5, 0.5, -0.917, 0.5, 0.5, 0.5, -0.917, 0.5, -0.917, 0.5, 0.5, 0.5, -0.917, -0.917, -0.917, -0.917, -0.917, 0.5, -0.917, -0.917, 1.917, 0.5, 1.917, 0.5, 1.917, -0.917, 1.917, 0.5, 1.917, 0.5, 0.5, 0.5, 0.5, 0.5, 1.917, -0.917, 0.5, -0.917, 1.917, -0.917, 1.917, -0.917, 0.5, -0.917, -0.917, -0.917, 0.5, -0.917, 0.5, -0.917, -0.917])
me_plane_004.materials.append(mat_material_011)
me_plane_004.update()
me_plane_005 = bpy.data.meshes.new('Plane.005')
me_plane_005.from_pydata([(0.505, -0.505, 0.0), (0.505, 0.505, 0.0), (0.0, -0.505, 0.0), (0.505, 0.0, 0.0), (0.0, 0.505, 0.0), (0.0, 0.0, 0.0), (0.0, 0.0, -0.06), (0.0, 0.505, -0.06), (0.505, 0.505, -0.06), (0.505, 0.0, -0.06), (0.0, -0.505, -0.06), (0.505, -0.505, -0.06)], [], [(5, 3, 1, 4), (2, 0, 3, 5), (6, 7, 8, 9), (10, 6, 9, 11), (5, 4, 7, 6), (3, 0, 11, 9), (0, 2, 10, 11), (2, 5, 6, 10), (4, 1, 8, 7), (1, 3, 9, 8)])
_uv = me_plane_005.uv_layers.new(name='UVMap')
_uv.uv.foreach_set('vector', [0.5, 0.5, 1.917, 0.5, 1.917, 1.917, 0.5, 1.917, 0.5, -0.917, 1.917, -0.917, 1.917, 0.5, 0.5, 0.5, 0.5, 0.5, 0.5, 1.917, 1.917, 1.917, 1.917, 0.5, 0.5, -0.917, 0.5, 0.5, 1.917, 0.5, 1.917, -0.917, 0.5, 0.5, 0.5, 1.917, 0.5, 1.917, 0.5, 0.5, 1.917, 0.5, 1.917, -0.917, 1.917, -0.917, 1.917, 0.5, 1.917, -0.917, 0.5, -0.917, 0.5, -0.917, 1.917, -0.917, 0.5, -0.917, 0.5, 0.5, 0.5, 0.5, 0.5, -0.917, 0.5, 1.917, 1.917, 1.917, 1.917, 1.917, 0.5, 1.917, 1.917, 1.917, 1.917, 0.5, 1.917, 0.5, 1.917, 1.917])
me_plane_005.materials.append(mat_material_010)
me_plane_005.update()
me_plane_006 = bpy.data.meshes.new('Plane.006')
me_plane_006.from_pydata([(-0.5, -0.5, -0.008991), (0.5, -0.5, -0.008991), (-0.5, 0.5, -0.008991), (0.5, 0.5, -0.008991), (-0.5, 0.5455, -0.008991), (0.5, 0.5455, -0.008991), (0.5625, -0.5, -0.008991), (0.5625, 0.5, -0.008991), (0.5625, 0.5455, -0.008991), (-0.5, -0.5455, -0.008991), (0.5, -0.5455, -0.008991), (0.5625, -0.5455, -0.008991), (-0.5625, -0.5, -0.008991), (-0.5625, 0.5, -0.008991), (-0.5625, 0.5455, -0.008991), (-0.5625, -0.5455, -0.008991), (-0.5, 0.5, -0.02), (-0.5, 0.5455, -0.02), (0.5, 0.5455, -0.02), (0.5, 0.5, -0.02), (0.5625, 0.5455, -0.02), (0.5625, 0.5, -0.02), (0.5625, -0.5, -0.02), (0.5, -0.5, -0.02), (0.5625, -0.5455, -0.02), (0.5, -0.5455, -0.02), (-0.5, -0.5455, -0.02), (-0.5, -0.5, -0.02), (-0.5625, -0.5455, -0.02), (-0.5625, -0.5, -0.02), (-0.5625, 0.5, -0.02), (-0.5625, 0.5455, -0.02)], [], [(2, 3, 5, 4), (5, 3, 7, 8), (3, 1, 6, 7), (6, 1, 10, 11), (1, 0, 9, 10), (9, 0, 12, 15), (2, 4, 14, 13), (0, 2, 13, 12), (16, 17, 18, 19), (18, 20, 21, 19), (19, 21, 22, 23), (22, 24, 25, 23), (23, 25, 26, 27), (26, 28, 29, 27), (16, 30, 31, 17), (27, 29, 30, 16), (7, 6, 22, 21), (2, 0, 27, 16), (8, 7, 21, 20), (14, 4, 17, 31), (0, 1, 23, 27), (5, 8, 20, 18), (1, 3, 19, 23), (12, 13, 30, 29), (3, 2, 16, 19), (13, 14, 31, 30), (4, 5, 18, 17), (15, 12, 29, 28), (10, 9, 26, 25), (9, 15, 28, 26), (11, 10, 25, 24), (6, 11, 24, 22)])
_uv = me_plane_006.uv_layers.new(name='UVMap')
_uv.uv.foreach_set('vector', [0.0, 1.0, 1.0, 1.0, 1.0, 1.0, 0.0, 1.0, 1.0, 1.0, 1.0, 1.0, 1.0, 1.0, 1.0, 1.0, 1.0, 1.0, 1.0, 0.0, 1.0, 0.0, 1.0, 1.0, 1.0, 0.0, 1.0, 0.0, 1.0, 0.0, 1.0, 0.0, 1.0, 0.0, 0.0, 0.0, 0.0, 0.0, 1.0, 0.0, 0.0, 0.0, 0.0, 0.0, 0.0, 0.0, 0.0, 0.0, 0.0, 1.0, 0.0, 1.0, 0.0, 1.0, 0.0, 1.0, 0.0, 0.0, 0.0, 1.0, 0.0, 1.0, 0.0, 0.0, 0.0, 1.0, 0.0, 1.0, 1.0, 1.0, 1.0, 1.0, 1.0, 1.0, 1.0, 1.0, 1.0, 1.0, 1.0, 1.0, 1.0, 1.0, 1.0, 1.0, 1.0, 0.0, 1.0, 0.0, 1.0, 0.0, 1.0, 0.0, 1.0, 0.0, 1.0, 0.0, 1.0, 0.0, 1.0, 0.0, 0.0, 0.0, 0.0, 0.0, 0.0, 0.0, 0.0, 0.0, 0.0, 0.0, 0.0, 0.0, 0.0, 1.0, 0.0, 1.0, 0.0, 1.0, 0.0, 1.0, 0.0, 0.0, 0.0, 0.0, 0.0, 1.0, 0.0, 1.0, 1.0, 1.0, 1.0, 0.0, 1.0, 0.0, 1.0, 1.0, 0.0, 1.0, 0.0, 0.0, 0.0, 0.0, 0.0, 1.0, 1.0, 1.0, 1.0, 1.0, 1.0, 1.0, 1.0, 1.0, 0.0, 1.0, 0.0, 1.0, 0.0, 1.0, 0.0, 1.0, 0.0, 0.0, 1.0, 0.0, 1.0, 0.0, 0.0, 0.0, 1.0, 1.0, 1.0, 1.0, 1.0, 1.0, 1.0, 1.0, 1.0, 0.0, 1.0, 1.0, 1.0, 1.0, 1.0, 0.0, 0.0, 0.0, 0.0, 1.0, 0.0, 1.0, 0.0, 0.0, 1.0, 1.0, 0.0, 1.0, 0.0, 1.0, 1.0, 1.0, 0.0, 1.0, 0.0, 1.0, 0.0, 1.0, 0.0, 1.0, 0.0, 1.0, 1.0, 1.0, 1.0, 1.0, 0.0, 1.0, 0.0, 0.0, 0.0, 0.0, 0.0, 0.0, 0.0, 0.0, 1.0, 0.0, 0.0, 0.0, 0.0, 0.0, 1.0, 0.0, 0.0, 0.0, 0.0, 0.0, 0.0, 0.0, 0.0, 0.0, 1.0, 0.0, 1.0, 0.0, 1.0, 0.0, 1.0, 0.0, 1.0, 0.0, 1.0, 0.0, 1.0, 0.0, 1.0, 0.0])
me_plane_006.materials.append(mat_guarnicao)
me_plane_006.update()
me_plane_007 = bpy.data.meshes.new('Plane.007')
me_plane_007.from_pydata([(-0.5, -0.5, -0.008991), (0.5, -0.5, -0.008991), (-0.5, 0.5, -0.008991), (0.5, 0.5, -0.008991), (-0.5, 0.5455, -0.008991), (0.5, 0.5455, -0.008991), (0.5625, -0.5, -0.008991), (0.5625, 0.5, -0.008991), (0.5625, 0.5455, -0.008991), (-0.5, -0.5455, -0.008991), (0.5, -0.5455, -0.008991), (0.5625, -0.5455, -0.008991), (-0.5625, -0.5, -0.008991), (-0.5625, 0.5, -0.008991), (-0.5625, 0.5455, -0.008991), (-0.5625, -0.5455, -0.008991), (-0.5, 0.5, -0.02), (-0.5, 0.5455, -0.02), (0.5, 0.5455, -0.02), (0.5, 0.5, -0.02), (0.5625, 0.5455, -0.02), (0.5625, 0.5, -0.02), (0.5625, -0.5, -0.02), (0.5, -0.5, -0.02), (0.5625, -0.5455, -0.02), (0.5, -0.5455, -0.02), (-0.5, -0.5455, -0.02), (-0.5, -0.5, -0.02), (-0.5625, -0.5455, -0.02), (-0.5625, -0.5, -0.02), (-0.5625, 0.5, -0.02), (-0.5625, 0.5455, -0.02)], [], [(2, 3, 5, 4), (5, 3, 7, 8), (3, 1, 6, 7), (6, 1, 10, 11), (1, 0, 9, 10), (9, 0, 12, 15), (2, 4, 14, 13), (0, 2, 13, 12), (16, 17, 18, 19), (18, 20, 21, 19), (19, 21, 22, 23), (22, 24, 25, 23), (23, 25, 26, 27), (26, 28, 29, 27), (16, 30, 31, 17), (27, 29, 30, 16), (7, 6, 22, 21), (2, 0, 27, 16), (8, 7, 21, 20), (14, 4, 17, 31), (0, 1, 23, 27), (5, 8, 20, 18), (1, 3, 19, 23), (12, 13, 30, 29), (3, 2, 16, 19), (13, 14, 31, 30), (4, 5, 18, 17), (15, 12, 29, 28), (10, 9, 26, 25), (9, 15, 28, 26), (11, 10, 25, 24), (6, 11, 24, 22)])
_uv = me_plane_007.uv_layers.new(name='UVMap')
_uv.uv.foreach_set('vector', [0.0, 1.0, 1.0, 1.0, 1.0, 1.0, 0.0, 1.0, 1.0, 1.0, 1.0, 1.0, 1.0, 1.0, 1.0, 1.0, 1.0, 1.0, 1.0, 0.0, 1.0, 0.0, 1.0, 1.0, 1.0, 0.0, 1.0, 0.0, 1.0, 0.0, 1.0, 0.0, 1.0, 0.0, 0.0, 0.0, 0.0, 0.0, 1.0, 0.0, 0.0, 0.0, 0.0, 0.0, 0.0, 0.0, 0.0, 0.0, 0.0, 1.0, 0.0, 1.0, 0.0, 1.0, 0.0, 1.0, 0.0, 0.0, 0.0, 1.0, 0.0, 1.0, 0.0, 0.0, 0.0, 1.0, 0.0, 1.0, 1.0, 1.0, 1.0, 1.0, 1.0, 1.0, 1.0, 1.0, 1.0, 1.0, 1.0, 1.0, 1.0, 1.0, 1.0, 1.0, 1.0, 0.0, 1.0, 0.0, 1.0, 0.0, 1.0, 0.0, 1.0, 0.0, 1.0, 0.0, 1.0, 0.0, 1.0, 0.0, 0.0, 0.0, 0.0, 0.0, 0.0, 0.0, 0.0, 0.0, 0.0, 0.0, 0.0, 0.0, 0.0, 1.0, 0.0, 1.0, 0.0, 1.0, 0.0, 1.0, 0.0, 0.0, 0.0, 0.0, 0.0, 1.0, 0.0, 1.0, 1.0, 1.0, 1.0, 0.0, 1.0, 0.0, 1.0, 1.0, 0.0, 1.0, 0.0, 0.0, 0.0, 0.0, 0.0, 1.0, 1.0, 1.0, 1.0, 1.0, 1.0, 1.0, 1.0, 1.0, 0.0, 1.0, 0.0, 1.0, 0.0, 1.0, 0.0, 1.0, 0.0, 0.0, 1.0, 0.0, 1.0, 0.0, 0.0, 0.0, 1.0, 1.0, 1.0, 1.0, 1.0, 1.0, 1.0, 1.0, 1.0, 0.0, 1.0, 1.0, 1.0, 1.0, 1.0, 0.0, 0.0, 0.0, 0.0, 1.0, 0.0, 1.0, 0.0, 0.0, 1.0, 1.0, 0.0, 1.0, 0.0, 1.0, 1.0, 1.0, 0.0, 1.0, 0.0, 1.0, 0.0, 1.0, 0.0, 1.0, 0.0, 1.0, 1.0, 1.0, 1.0, 1.0, 0.0, 1.0, 0.0, 0.0, 0.0, 0.0, 0.0, 0.0, 0.0, 0.0, 1.0, 0.0, 0.0, 0.0, 0.0, 0.0, 1.0, 0.0, 0.0, 0.0, 0.0, 0.0, 0.0, 0.0, 0.0, 0.0, 1.0, 0.0, 1.0, 0.0, 1.0, 0.0, 1.0, 0.0, 1.0, 0.0, 1.0, 0.0, 1.0, 0.0, 1.0, 0.0])
me_plane_007.materials.append(mat_guarnicao)
me_plane_007.update()
me_plane_008 = bpy.data.meshes.new('Plane.008')
me_plane_008.from_pydata([(-0.5, -0.5, -0.008991), (0.5, -0.5, -0.008991), (-0.5, 0.5, -0.008991), (0.5, 0.5, -0.008991), (-0.5, 0.5455, -0.008991), (0.5, 0.5455, -0.008991), (0.5625, -0.5, -0.008991), (0.5625, 0.5, -0.008991), (0.5625, 0.5455, -0.008991), (-0.5, -0.5455, -0.008991), (0.5, -0.5455, -0.008991), (0.5625, -0.5455, -0.008991), (-0.5625, -0.5, -0.008991), (-0.5625, 0.5, -0.008991), (-0.5625, 0.5455, -0.008991), (-0.5625, -0.5455, -0.008991), (-0.5, 0.5, -0.02), (-0.5, 0.5455, -0.02), (0.5, 0.5455, -0.02), (0.5, 0.5, -0.02), (0.5625, 0.5455, -0.02), (0.5625, 0.5, -0.02), (0.5625, -0.5, -0.02), (0.5, -0.5, -0.02), (0.5625, -0.5455, -0.02), (0.5, -0.5455, -0.02), (-0.5, -0.5455, -0.02), (-0.5, -0.5, -0.02), (-0.5625, -0.5455, -0.02), (-0.5625, -0.5, -0.02), (-0.5625, 0.5, -0.02), (-0.5625, 0.5455, -0.02)], [], [(2, 3, 5, 4), (5, 3, 7, 8), (3, 1, 6, 7), (6, 1, 10, 11), (1, 0, 9, 10), (9, 0, 12, 15), (2, 4, 14, 13), (0, 2, 13, 12), (16, 17, 18, 19), (18, 20, 21, 19), (19, 21, 22, 23), (22, 24, 25, 23), (23, 25, 26, 27), (26, 28, 29, 27), (16, 30, 31, 17), (27, 29, 30, 16), (7, 6, 22, 21), (2, 0, 27, 16), (8, 7, 21, 20), (14, 4, 17, 31), (0, 1, 23, 27), (5, 8, 20, 18), (1, 3, 19, 23), (12, 13, 30, 29), (3, 2, 16, 19), (13, 14, 31, 30), (4, 5, 18, 17), (15, 12, 29, 28), (10, 9, 26, 25), (9, 15, 28, 26), (11, 10, 25, 24), (6, 11, 24, 22)])
_uv = me_plane_008.uv_layers.new(name='UVMap')
_uv.uv.foreach_set('vector', [0.0, 1.0, 1.0, 1.0, 1.0, 1.0, 0.0, 1.0, 1.0, 1.0, 1.0, 1.0, 1.0, 1.0, 1.0, 1.0, 1.0, 1.0, 1.0, 0.0, 1.0, 0.0, 1.0, 1.0, 1.0, 0.0, 1.0, 0.0, 1.0, 0.0, 1.0, 0.0, 1.0, 0.0, 0.0, 0.0, 0.0, 0.0, 1.0, 0.0, 0.0, 0.0, 0.0, 0.0, 0.0, 0.0, 0.0, 0.0, 0.0, 1.0, 0.0, 1.0, 0.0, 1.0, 0.0, 1.0, 0.0, 0.0, 0.0, 1.0, 0.0, 1.0, 0.0, 0.0, 0.0, 1.0, 0.0, 1.0, 1.0, 1.0, 1.0, 1.0, 1.0, 1.0, 1.0, 1.0, 1.0, 1.0, 1.0, 1.0, 1.0, 1.0, 1.0, 1.0, 1.0, 0.0, 1.0, 0.0, 1.0, 0.0, 1.0, 0.0, 1.0, 0.0, 1.0, 0.0, 1.0, 0.0, 1.0, 0.0, 0.0, 0.0, 0.0, 0.0, 0.0, 0.0, 0.0, 0.0, 0.0, 0.0, 0.0, 0.0, 0.0, 1.0, 0.0, 1.0, 0.0, 1.0, 0.0, 1.0, 0.0, 0.0, 0.0, 0.0, 0.0, 1.0, 0.0, 1.0, 1.0, 1.0, 1.0, 0.0, 1.0, 0.0, 1.0, 1.0, 0.0, 1.0, 0.0, 0.0, 0.0, 0.0, 0.0, 1.0, 1.0, 1.0, 1.0, 1.0, 1.0, 1.0, 1.0, 1.0, 0.0, 1.0, 0.0, 1.0, 0.0, 1.0, 0.0, 1.0, 0.0, 0.0, 1.0, 0.0, 1.0, 0.0, 0.0, 0.0, 1.0, 1.0, 1.0, 1.0, 1.0, 1.0, 1.0, 1.0, 1.0, 0.0, 1.0, 1.0, 1.0, 1.0, 1.0, 0.0, 0.0, 0.0, 0.0, 1.0, 0.0, 1.0, 0.0, 0.0, 1.0, 1.0, 0.0, 1.0, 0.0, 1.0, 1.0, 1.0, 0.0, 1.0, 0.0, 1.0, 0.0, 1.0, 0.0, 1.0, 0.0, 1.0, 1.0, 1.0, 1.0, 1.0, 0.0, 1.0, 0.0, 0.0, 0.0, 0.0, 0.0, 0.0, 0.0, 0.0, 1.0, 0.0, 0.0, 0.0, 0.0, 0.0, 1.0, 0.0, 0.0, 0.0, 0.0, 0.0, 0.0, 0.0, 0.0, 0.0, 1.0, 0.0, 1.0, 0.0, 1.0, 0.0, 1.0, 0.0, 1.0, 0.0, 1.0, 0.0, 1.0, 0.0, 1.0, 0.0])
me_plane_008.materials.append(mat_guarnicao)
me_plane_008.update()
me_plane_009 = bpy.data.meshes.new('Plane.009')
me_plane_009.from_pydata([(-0.5, -0.5, -0.008991), (0.5, -0.5, -0.008991), (-0.5, 0.5, -0.008991), (0.5, 0.5, -0.008991), (-0.5, 0.5455, -0.008991), (0.5, 0.5455, -0.008991), (0.5625, -0.5, -0.008991), (0.5625, 0.5, -0.008991), (0.5625, 0.5455, -0.008991), (-0.5, -0.5455, -0.008991), (0.5, -0.5455, -0.008991), (0.5625, -0.5455, -0.008991), (-0.5625, -0.5, -0.008991), (-0.5625, 0.5, -0.008991), (-0.5625, 0.5455, -0.008991), (-0.5625, -0.5455, -0.008991), (-0.5, 0.5, -0.02), (-0.5, 0.5455, -0.02), (0.5, 0.5455, -0.02), (0.5, 0.5, -0.02), (0.5625, 0.5455, -0.02), (0.5625, 0.5, -0.02), (0.5625, -0.5, -0.02), (0.5, -0.5, -0.02), (0.5625, -0.5455, -0.02), (0.5, -0.5455, -0.02), (-0.5, -0.5455, -0.02), (-0.5, -0.5, -0.02), (-0.5625, -0.5455, -0.02), (-0.5625, -0.5, -0.02), (-0.5625, 0.5, -0.02), (-0.5625, 0.5455, -0.02)], [], [(2, 3, 5, 4), (5, 3, 7, 8), (3, 1, 6, 7), (6, 1, 10, 11), (1, 0, 9, 10), (9, 0, 12, 15), (2, 4, 14, 13), (0, 2, 13, 12), (16, 17, 18, 19), (18, 20, 21, 19), (19, 21, 22, 23), (22, 24, 25, 23), (23, 25, 26, 27), (26, 28, 29, 27), (16, 30, 31, 17), (27, 29, 30, 16), (7, 6, 22, 21), (2, 0, 27, 16), (8, 7, 21, 20), (14, 4, 17, 31), (0, 1, 23, 27), (5, 8, 20, 18), (1, 3, 19, 23), (12, 13, 30, 29), (3, 2, 16, 19), (13, 14, 31, 30), (4, 5, 18, 17), (15, 12, 29, 28), (10, 9, 26, 25), (9, 15, 28, 26), (11, 10, 25, 24), (6, 11, 24, 22)])
_uv = me_plane_009.uv_layers.new(name='UVMap')
_uv.uv.foreach_set('vector', [0.0, 1.0, 1.0, 1.0, 1.0, 1.0, 0.0, 1.0, 1.0, 1.0, 1.0, 1.0, 1.0, 1.0, 1.0, 1.0, 1.0, 1.0, 1.0, 0.0, 1.0, 0.0, 1.0, 1.0, 1.0, 0.0, 1.0, 0.0, 1.0, 0.0, 1.0, 0.0, 1.0, 0.0, 0.0, 0.0, 0.0, 0.0, 1.0, 0.0, 0.0, 0.0, 0.0, 0.0, 0.0, 0.0, 0.0, 0.0, 0.0, 1.0, 0.0, 1.0, 0.0, 1.0, 0.0, 1.0, 0.0, 0.0, 0.0, 1.0, 0.0, 1.0, 0.0, 0.0, 0.0, 1.0, 0.0, 1.0, 1.0, 1.0, 1.0, 1.0, 1.0, 1.0, 1.0, 1.0, 1.0, 1.0, 1.0, 1.0, 1.0, 1.0, 1.0, 1.0, 1.0, 0.0, 1.0, 0.0, 1.0, 0.0, 1.0, 0.0, 1.0, 0.0, 1.0, 0.0, 1.0, 0.0, 1.0, 0.0, 0.0, 0.0, 0.0, 0.0, 0.0, 0.0, 0.0, 0.0, 0.0, 0.0, 0.0, 0.0, 0.0, 1.0, 0.0, 1.0, 0.0, 1.0, 0.0, 1.0, 0.0, 0.0, 0.0, 0.0, 0.0, 1.0, 0.0, 1.0, 1.0, 1.0, 1.0, 0.0, 1.0, 0.0, 1.0, 1.0, 0.0, 1.0, 0.0, 0.0, 0.0, 0.0, 0.0, 1.0, 1.0, 1.0, 1.0, 1.0, 1.0, 1.0, 1.0, 1.0, 0.0, 1.0, 0.0, 1.0, 0.0, 1.0, 0.0, 1.0, 0.0, 0.0, 1.0, 0.0, 1.0, 0.0, 0.0, 0.0, 1.0, 1.0, 1.0, 1.0, 1.0, 1.0, 1.0, 1.0, 1.0, 0.0, 1.0, 1.0, 1.0, 1.0, 1.0, 0.0, 0.0, 0.0, 0.0, 1.0, 0.0, 1.0, 0.0, 0.0, 1.0, 1.0, 0.0, 1.0, 0.0, 1.0, 1.0, 1.0, 0.0, 1.0, 0.0, 1.0, 0.0, 1.0, 0.0, 1.0, 0.0, 1.0, 1.0, 1.0, 1.0, 1.0, 0.0, 1.0, 0.0, 0.0, 0.0, 0.0, 0.0, 0.0, 0.0, 0.0, 1.0, 0.0, 0.0, 0.0, 0.0, 0.0, 1.0, 0.0, 0.0, 0.0, 0.0, 0.0, 0.0, 0.0, 0.0, 0.0, 1.0, 0.0, 1.0, 0.0, 1.0, 0.0, 1.0, 0.0, 1.0, 0.0, 1.0, 0.0, 1.0, 0.0, 1.0, 0.0])
me_plane_009.materials.append(mat_guarnicao)
me_plane_009.update()
me_plane_011 = bpy.data.meshes.new('Plane.011')
me_plane_011.from_pydata([(-0.5, -0.5, 0.0), (0.5, -0.5, 0.0), (-0.5, 0.5, 0.0), (0.5, 0.5, 0.0), (-0.5, 0.5236, -2.186e-09), (0.5, 0.5236, -2.186e-09), (0.5625, -0.5, 0.0), (0.5625, 0.5, 0.0), (0.5625, 0.5236, -2.186e-09), (-0.5625, -0.5, 0.0), (-0.5625, 0.5, 0.0), (-0.5625, 0.5236, -2.186e-09), (-0.5, 0.5, -0.015), (-0.5, 0.5236, -0.015), (0.5, 0.5236, -0.015), (0.5, 0.5, -0.015), (0.5625, 0.5236, -0.015), (0.5625, 0.5, -0.015), (0.5625, -0.5, -0.015), (0.5, -0.5, -0.015), (-0.5625, 0.5, -0.015), (-0.5625, 0.5236, -0.015), (-0.5, -0.5, -0.015), (-0.5625, -0.5, -0.015)], [], [(2, 3, 5, 4), (5, 3, 7, 8), (3, 1, 6, 7), (2, 4, 11, 10), (0, 2, 10, 9), (12, 13, 14, 15), (14, 16, 17, 15), (15, 17, 18, 19), (12, 20, 21, 13), (22, 23, 20, 12), (7, 6, 18, 17), (2, 0, 22, 12), (11, 4, 13, 21), (8, 7, 17, 16), (5, 8, 16, 14), (1, 3, 15, 19), (3, 2, 12, 15), (4, 5, 14, 13), (9, 10, 20, 23), (10, 11, 21, 20)])
_uv = me_plane_011.uv_layers.new(name='UVMap')
_uv.uv.foreach_set('vector', [0.0, 1.0, 1.0, 1.0, 1.0, 1.0, 0.0, 1.0, 1.0, 1.0, 1.0, 1.0, 1.0, 1.0, 1.0, 1.0, 1.0, 1.0, 1.0, 0.0, 1.0, 0.0, 1.0, 1.0, 0.0, 1.0, 0.0, 1.0, 0.0, 1.0, 0.0, 1.0, 0.0, 0.0, 0.0, 1.0, 0.0, 1.0, 0.0, 0.0, 0.0, 1.0, 0.0, 1.0, 1.0, 1.0, 1.0, 1.0, 1.0, 1.0, 1.0, 1.0, 1.0, 1.0, 1.0, 1.0, 1.0, 1.0, 1.0, 1.0, 1.0, 0.0, 1.0, 0.0, 0.0, 1.0, 0.0, 1.0, 0.0, 1.0, 0.0, 1.0, 0.0, 0.0, 0.0, 0.0, 0.0, 1.0, 0.0, 1.0, 1.0, 1.0, 1.0, 0.0, 1.0, 0.0, 1.0, 1.0, 0.0, 1.0, 0.0, 0.0, 0.0, 0.0, 0.0, 1.0, 0.0, 1.0, 0.0, 1.0, 0.0, 1.0, 0.0, 1.0, 1.0, 1.0, 1.0, 1.0, 1.0, 1.0, 1.0, 1.0, 1.0, 1.0, 1.0, 1.0, 1.0, 1.0, 1.0, 1.0, 1.0, 0.0, 1.0, 1.0, 1.0, 1.0, 1.0, 0.0, 1.0, 1.0, 0.0, 1.0, 0.0, 1.0, 1.0, 1.0, 0.0, 1.0, 1.0, 1.0, 1.0, 1.0, 0.0, 1.0, 0.0, 0.0, 0.0, 1.0, 0.0, 1.0, 0.0, 0.0, 0.0, 1.0, 0.0, 1.0, 0.0, 1.0, 0.0, 1.0])
me_plane_011.materials.append(mat_guarnicao)
me_plane_011.update()
me_plane_012 = bpy.data.meshes.new('Plane.012')
me_plane_012.from_pydata([(-0.5, -0.5, 0.0), (0.5, -0.5, 0.0), (-0.5, 0.5, 0.0), (0.5, 0.5, 0.0), (-0.5, 0.5236, -2.186e-09), (0.5, 0.5236, -2.186e-09), (0.5625, -0.5, 0.0), (0.5625, 0.5, 0.0), (0.5625, 0.5236, -2.186e-09), (-0.5625, -0.5, 0.0), (-0.5625, 0.5, 0.0), (-0.5625, 0.5236, -2.186e-09), (-0.5, 0.5, -0.015), (-0.5, 0.5236, -0.015), (0.5, 0.5236, -0.015), (0.5, 0.5, -0.015), (0.5625, 0.5236, -0.015), (0.5625, 0.5, -0.015), (0.5625, -0.5, -0.015), (0.5, -0.5, -0.015), (-0.5625, 0.5, -0.015), (-0.5625, 0.5236, -0.015), (-0.5, -0.5, -0.015), (-0.5625, -0.5, -0.015)], [], [(2, 3, 5, 4), (5, 3, 7, 8), (3, 1, 6, 7), (2, 4, 11, 10), (0, 2, 10, 9), (12, 13, 14, 15), (14, 16, 17, 15), (15, 17, 18, 19), (12, 20, 21, 13), (22, 23, 20, 12), (7, 6, 18, 17), (2, 0, 22, 12), (11, 4, 13, 21), (8, 7, 17, 16), (5, 8, 16, 14), (1, 3, 15, 19), (3, 2, 12, 15), (4, 5, 14, 13), (9, 10, 20, 23), (10, 11, 21, 20)])
_uv = me_plane_012.uv_layers.new(name='UVMap')
_uv.uv.foreach_set('vector', [0.0, 1.0, 1.0, 1.0, 1.0, 1.0, 0.0, 1.0, 1.0, 1.0, 1.0, 1.0, 1.0, 1.0, 1.0, 1.0, 1.0, 1.0, 1.0, 0.0, 1.0, 0.0, 1.0, 1.0, 0.0, 1.0, 0.0, 1.0, 0.0, 1.0, 0.0, 1.0, 0.0, 0.0, 0.0, 1.0, 0.0, 1.0, 0.0, 0.0, 0.0, 1.0, 0.0, 1.0, 1.0, 1.0, 1.0, 1.0, 1.0, 1.0, 1.0, 1.0, 1.0, 1.0, 1.0, 1.0, 1.0, 1.0, 1.0, 1.0, 1.0, 0.0, 1.0, 0.0, 0.0, 1.0, 0.0, 1.0, 0.0, 1.0, 0.0, 1.0, 0.0, 0.0, 0.0, 0.0, 0.0, 1.0, 0.0, 1.0, 1.0, 1.0, 1.0, 0.0, 1.0, 0.0, 1.0, 1.0, 0.0, 1.0, 0.0, 0.0, 0.0, 0.0, 0.0, 1.0, 0.0, 1.0, 0.0, 1.0, 0.0, 1.0, 0.0, 1.0, 1.0, 1.0, 1.0, 1.0, 1.0, 1.0, 1.0, 1.0, 1.0, 1.0, 1.0, 1.0, 1.0, 1.0, 1.0, 1.0, 1.0, 0.0, 1.0, 1.0, 1.0, 1.0, 1.0, 0.0, 1.0, 1.0, 0.0, 1.0, 0.0, 1.0, 1.0, 1.0, 0.0, 1.0, 1.0, 1.0, 1.0, 1.0, 0.0, 1.0, 0.0, 0.0, 0.0, 1.0, 0.0, 1.0, 0.0, 0.0, 0.0, 1.0, 0.0, 1.0, 0.0, 1.0, 0.0, 1.0])
me_plane_012.materials.append(mat_guarnicao)
me_plane_012.update()
me_plane = bpy.data.meshes.new('Plane')
me_plane.from_pydata([(0.5, -0.5, 0.0), (0.5, 0.5, 0.0), (0.0, -0.5, 0.0), (0.5, 0.0, 0.0), (0.0, 0.5, 0.0), (0.0, 0.0, 0.0), (0.0, 0.0, -0.03), (0.0, 0.5, -0.03), (0.5, 0.5, -0.03), (0.5, 0.0, -0.03), (0.0, -0.5, -0.03), (0.5, -0.5, -0.03)], [], [(5, 3, 1, 4), (2, 0, 3, 5), (6, 7, 8, 9), (10, 6, 9, 11), (5, 4, 7, 6), (3, 0, 11, 9), (0, 2, 10, 11), (2, 5, 6, 10), (4, 1, 8, 7), (1, 3, 9, 8)])
_uv = me_plane.uv_layers.new(name='UVMap')
_uv.uv.foreach_set('vector', [0.5, 0.5, 1.917, 0.5, 1.917, 1.917, 0.5, 1.917, 0.5, -0.917, 1.917, -0.917, 1.917, 0.5, 0.5, 0.5, 0.5, 0.5, 0.5, 1.917, 1.917, 1.917, 1.917, 0.5, 0.5, -0.917, 0.5, 0.5, 1.917, 0.5, 1.917, -0.917, 0.5, 0.5, 0.5, 1.917, 0.5, 1.917, 0.5, 0.5, 1.917, 0.5, 1.917, -0.917, 1.917, -0.917, 1.917, 0.5, 1.917, -0.917, 0.5, -0.917, 0.5, -0.917, 1.917, -0.917, 0.5, -0.917, 0.5, 0.5, 0.5, 0.5, 0.5, -0.917, 0.5, 1.917, 1.917, 1.917, 1.917, 1.917, 0.5, 1.917, 1.917, 1.917, 1.917, 0.5, 1.917, 0.5, 1.917, 1.917])
me_plane.materials.append(mat_material_009)
me_plane.update()
me_plane_010 = bpy.data.meshes.new('Plane.010')
me_plane_010.from_pydata([(-0.5, -0.5, 0.0), (-0.5, 0.5, 0.0), (-0.5, 0.0, 0.0), (0.0, -0.5, 0.0), (0.0, 0.5, 0.0), (0.0, 0.0, 0.0), (-0.5, 0.0, -0.03), (-0.5, 0.5, -0.03), (0.0, 0.5, -0.03), (0.0, 0.0, -0.03), (-0.5, -0.5, -0.03), (0.0, -0.5, -0.03)], [], [(2, 5, 4, 1), (0, 3, 5, 2), (6, 7, 8, 9), (10, 6, 9, 11), (3, 0, 10, 11), (1, 4, 8, 7), (4, 5, 9, 8), (2, 1, 7, 6), (0, 2, 6, 10), (5, 3, 11, 9)])
_uv = me_plane_010.uv_layers.new(name='UVMap')
_uv.uv.foreach_set('vector', [-0.917, 0.5, 0.5, 0.5, 0.5, 1.917, -0.917, 1.917, -0.917, -0.917, 0.5, -0.917, 0.5, 0.5, -0.917, 0.5, -0.917, 0.5, -0.917, 1.917, 0.5, 1.917, 0.5, 0.5, -0.917, -0.917, -0.917, 0.5, 0.5, 0.5, 0.5, -0.917, 0.5, -0.917, -0.917, -0.917, -0.917, -0.917, 0.5, -0.917, -0.917, 1.917, 0.5, 1.917, 0.5, 1.917, -0.917, 1.917, 0.5, 1.917, 0.5, 0.5, 0.5, 0.5, 0.5, 1.917, -0.917, 0.5, -0.917, 1.917, -0.917, 1.917, -0.917, 0.5, -0.917, -0.917, -0.917, 0.5, -0.917, 0.5, -0.917, -0.917, 0.5, 0.5, 0.5, -0.917, 0.5, -0.917, 0.5, 0.5])
me_plane_010.materials.append(mat_material_008)
me_plane_010.update()
me_plane_013 = bpy.data.meshes.new('Plane.013')
me_plane_013.from_pydata([(0.5, -0.5, 0.0), (0.5, 0.5, 0.0), (0.0, -0.5, 0.0), (0.5, 0.0, 0.0), (0.0, 0.5, 0.0), (0.0, 0.0, 0.0), (0.0, 0.0, -0.03), (0.0, 0.5, -0.03), (0.5, 0.5, -0.03), (0.5, 0.0, -0.03), (0.0, -0.5, -0.03), (0.5, -0.5, -0.03)], [], [(5, 3, 1, 4), (2, 0, 3, 5), (6, 7, 8, 9), (10, 6, 9, 11), (5, 4, 7, 6), (3, 0, 11, 9), (0, 2, 10, 11), (2, 5, 6, 10), (4, 1, 8, 7), (1, 3, 9, 8)])
_uv = me_plane_013.uv_layers.new(name='UVMap')
_uv.uv.foreach_set('vector', [0.5, 0.5, 1.917, 0.5, 1.917, 1.917, 0.5, 1.917, 0.5, -0.917, 1.917, -0.917, 1.917, 0.5, 0.5, 0.5, 0.5, 0.5, 0.5, 1.917, 1.917, 1.917, 1.917, 0.5, 0.5, -0.917, 0.5, 0.5, 1.917, 0.5, 1.917, -0.917, 0.5, 0.5, 0.5, 1.917, 0.5, 1.917, 0.5, 0.5, 1.917, 0.5, 1.917, -0.917, 1.917, -0.917, 1.917, 0.5, 1.917, -0.917, 0.5, -0.917, 0.5, -0.917, 1.917, -0.917, 0.5, -0.917, 0.5, 0.5, 0.5, 0.5, 0.5, -0.917, 0.5, 1.917, 1.917, 1.917, 1.917, 1.917, 0.5, 1.917, 1.917, 1.917, 1.917, 0.5, 1.917, 0.5, 1.917, 1.917])
me_plane_013.materials.append(mat_material_016)
me_plane_013.update()
me_plane_014 = bpy.data.meshes.new('Plane.014')
me_plane_014.from_pydata([(-0.5, -0.5, 0.0), (-0.5, 0.5, 0.0), (-0.5, 0.0, 0.0), (0.0, -0.5, 0.0), (0.0, 0.5, 0.0), (0.0, 0.0, 0.0), (-0.5, 0.0, -0.03), (-0.5, 0.5, -0.03), (0.0, 0.5, -0.03), (0.0, 0.0, -0.03), (-0.5, -0.5, -0.03), (0.0, -0.5, -0.03)], [], [(2, 5, 4, 1), (0, 3, 5, 2), (6, 7, 8, 9), (10, 6, 9, 11), (3, 0, 10, 11), (1, 4, 8, 7), (4, 5, 9, 8), (2, 1, 7, 6), (0, 2, 6, 10), (5, 3, 11, 9)])
_uv = me_plane_014.uv_layers.new(name='UVMap')
_uv.uv.foreach_set('vector', [-0.917, 0.5, 0.5, 0.5, 0.5, 1.917, -0.917, 1.917, -0.917, -0.917, 0.5, -0.917, 0.5, 0.5, -0.917, 0.5, -0.917, 0.5, -0.917, 1.917, 0.5, 1.917, 0.5, 0.5, -0.917, -0.917, -0.917, 0.5, 0.5, 0.5, 0.5, -0.917, 0.5, -0.917, -0.917, -0.917, -0.917, -0.917, 0.5, -0.917, -0.917, 1.917, 0.5, 1.917, 0.5, 1.917, -0.917, 1.917, 0.5, 1.917, 0.5, 0.5, 0.5, 0.5, 0.5, 1.917, -0.917, 0.5, -0.917, 1.917, -0.917, 1.917, -0.917, 0.5, -0.917, -0.917, -0.917, 0.5, -0.917, 0.5, -0.917, -0.917, 0.5, 0.5, 0.5, -0.917, 0.5, -0.917, 0.5, 0.5])
me_plane_014.materials.append(mat_material_013)
me_plane_014.update()
me_plane_015 = bpy.data.meshes.new('Plane.015')
me_plane_015.from_pydata([(0.5, -0.5, 0.0), (0.5, 0.5, 0.0), (0.0, -0.5, 0.0), (0.5, 0.0, 0.0), (0.0, 0.5, 0.0), (0.0, 0.0, 0.0), (0.0, 0.0, -0.03), (0.0, 0.5, -0.03), (0.5, 0.5, -0.03), (0.5, 0.0, -0.03), (0.0, -0.5, -0.03), (0.5, -0.5, -0.03)], [], [(5, 3, 1, 4), (2, 0, 3, 5), (6, 7, 8, 9), (10, 6, 9, 11), (5, 4, 7, 6), (3, 0, 11, 9), (0, 2, 10, 11), (2, 5, 6, 10), (4, 1, 8, 7), (1, 3, 9, 8)])
_uv = me_plane_015.uv_layers.new(name='UVMap')
_uv.uv.foreach_set('vector', [0.5, 0.5, 1.917, 0.5, 1.917, 1.917, 0.5, 1.917, 0.5, -0.917, 1.917, -0.917, 1.917, 0.5, 0.5, 0.5, 0.5, 0.5, 0.5, 1.917, 1.917, 1.917, 1.917, 0.5, 0.5, -0.917, 0.5, 0.5, 1.917, 0.5, 1.917, -0.917, 0.5, 0.5, 0.5, 1.917, 0.5, 1.917, 0.5, 0.5, 1.917, 0.5, 1.917, -0.917, 1.917, -0.917, 1.917, 0.5, 1.917, -0.917, 0.5, -0.917, 0.5, -0.917, 1.917, -0.917, 0.5, -0.917, 0.5, 0.5, 0.5, 0.5, 0.5, -0.917, 0.5, 1.917, 1.917, 1.917, 1.917, 1.917, 0.5, 1.917, 1.917, 1.917, 1.917, 0.5, 1.917, 0.5, 1.917, 1.917])
me_plane_015.materials.append(mat_material_019)
me_plane_015.update()
me_plane_016 = bpy.data.meshes.new('Plane.016')
me_plane_016.from_pydata([(-0.5, -0.5, 0.0), (-0.5, 0.5, 0.0), (-0.5, 0.0, 0.0), (0.0, -0.5, 0.0), (0.0, 0.5, 0.0), (0.0, 0.0, 0.0), (-0.5, 0.0, -0.03), (-0.5, 0.5, -0.03), (0.0, 0.5, -0.03), (0.0, 0.0, -0.03), (-0.5, -0.5, -0.03), (0.0, -0.5, -0.03)], [], [(2, 5, 4, 1), (0, 3, 5, 2), (6, 7, 8, 9), (10, 6, 9, 11), (3, 0, 10, 11), (1, 4, 8, 7), (4, 5, 9, 8), (2, 1, 7, 6), (0, 2, 6, 10), (5, 3, 11, 9)])
_uv = me_plane_016.uv_layers.new(name='UVMap')
_uv.uv.foreach_set('vector', [-0.917, 0.5, 0.5, 0.5, 0.5, 1.917, -0.917, 1.917, -0.917, -0.917, 0.5, -0.917, 0.5, 0.5, -0.917, 0.5, -0.917, 0.5, -0.917, 1.917, 0.5, 1.917, 0.5, 0.5, -0.917, -0.917, -0.917, 0.5, 0.5, 0.5, 0.5, -0.917, 0.5, -0.917, -0.917, -0.917, -0.917, -0.917, 0.5, -0.917, -0.917, 1.917, 0.5, 1.917, 0.5, 1.917, -0.917, 1.917, 0.5, 1.917, 0.5, 0.5, 0.5, 0.5, 0.5, 1.917, -0.917, 0.5, -0.917, 1.917, -0.917, 1.917, -0.917, 0.5, -0.917, -0.917, -0.917, 0.5, -0.917, 0.5, -0.917, -0.917, 0.5, 0.5, 0.5, -0.917, 0.5, -0.917, 0.5, 0.5])
me_plane_016.materials.append(mat_material_018)
me_plane_016.update()
me_plane_017 = bpy.data.meshes.new('Plane.017')
me_plane_017.from_pydata([(0.5, -0.5, 0.0), (0.5, 0.5, 0.0), (0.0, -0.5, 0.0), (0.5, 0.0, 0.0), (0.0, 0.5, 0.0), (0.0, 0.0, 0.0), (0.0, 0.0, -0.03), (0.0, 0.5, -0.03), (0.5, 0.5, -0.03), (0.5, 0.0, -0.03), (0.0, -0.5, -0.03), (0.5, -0.5, -0.03)], [], [(5, 3, 1, 4), (2, 0, 3, 5), (6, 7, 8, 9), (10, 6, 9, 11), (5, 4, 7, 6), (3, 0, 11, 9), (0, 2, 10, 11), (2, 5, 6, 10), (4, 1, 8, 7), (1, 3, 9, 8)])
_uv = me_plane_017.uv_layers.new(name='UVMap')
_uv.uv.foreach_set('vector', [0.5, 0.5, 1.917, 0.5, 1.917, 1.917, 0.5, 1.917, 0.5, -0.917, 1.917, -0.917, 1.917, 0.5, 0.5, 0.5, 0.5, 0.5, 0.5, 1.917, 1.917, 1.917, 1.917, 0.5, 0.5, -0.917, 0.5, 0.5, 1.917, 0.5, 1.917, -0.917, 0.5, 0.5, 0.5, 1.917, 0.5, 1.917, 0.5, 0.5, 1.917, 0.5, 1.917, -0.917, 1.917, -0.917, 1.917, 0.5, 1.917, -0.917, 0.5, -0.917, 0.5, -0.917, 1.917, -0.917, 0.5, -0.917, 0.5, 0.5, 0.5, 0.5, 0.5, -0.917, 0.5, 1.917, 1.917, 1.917, 1.917, 1.917, 0.5, 1.917, 1.917, 1.917, 1.917, 0.5, 1.917, 0.5, 1.917, 1.917])
me_plane_017.materials.append(mat_material_015)
me_plane_017.update()
me_plane_018 = bpy.data.meshes.new('Plane.018')
me_plane_018.from_pydata([(-0.5, -0.5, 0.0), (-0.5, 0.5, 0.0), (-0.5, 0.0, 0.0), (0.0, -0.5, 0.0), (0.0, 0.5, 0.0), (0.0, 0.0, 0.0), (-0.5, 0.0, -0.03), (-0.5, 0.5, -0.03), (0.0, 0.5, -0.03), (0.0, 0.0, -0.03), (-0.5, -0.5, -0.03), (0.0, -0.5, -0.03)], [], [(2, 5, 4, 1), (0, 3, 5, 2), (6, 7, 8, 9), (10, 6, 9, 11), (3, 0, 10, 11), (1, 4, 8, 7), (4, 5, 9, 8), (2, 1, 7, 6), (0, 2, 6, 10), (5, 3, 11, 9)])
_uv = me_plane_018.uv_layers.new(name='UVMap')
_uv.uv.foreach_set('vector', [-0.917, 0.5, 0.5, 0.5, 0.5, 1.917, -0.917, 1.917, -0.917, -0.917, 0.5, -0.917, 0.5, 0.5, -0.917, 0.5, -0.917, 0.5, -0.917, 1.917, 0.5, 1.917, 0.5, 0.5, -0.917, -0.917, -0.917, 0.5, 0.5, 0.5, 0.5, -0.917, 0.5, -0.917, -0.917, -0.917, -0.917, -0.917, 0.5, -0.917, -0.917, 1.917, 0.5, 1.917, 0.5, 1.917, -0.917, 1.917, 0.5, 1.917, 0.5, 0.5, 0.5, 0.5, 0.5, 1.917, -0.917, 0.5, -0.917, 1.917, -0.917, 1.917, -0.917, 0.5, -0.917, -0.917, -0.917, 0.5, -0.917, 0.5, -0.917, -0.917, 0.5, 0.5, 0.5, -0.917, 0.5, -0.917, 0.5, 0.5])
me_plane_018.materials.append(mat_material_014)
me_plane_018.update()

# ---- objects
ob_light = bpy.data.objects.new('Light', light_light)
ob_camera = bpy.data.objects.new('Camera', cam_camera)
ob_paredes = bpy.data.objects.new('paredes', me_plane_003)
ob_porta1_direita = bpy.data.objects.new('porta1_direita', me_plane_001)
ob_porta1_esquerda = bpy.data.objects.new('porta1_esquerda', me_plane_002)
ob_porta2_esquerda = bpy.data.objects.new('porta2_esquerda', me_plane_004)
ob_porta2_direita = bpy.data.objects.new('porta2_direita', me_plane_005)
ob_guarnicao_janela1 = bpy.data.objects.new('guarnicao_janela1', me_plane_006)
ob_guarnicao_janela2 = bpy.data.objects.new('guarnicao_janela2', me_plane_007)
ob_guarnicao_janela3 = bpy.data.objects.new('guarnicao_janela3', me_plane_008)
ob_guarnicao_janela4 = bpy.data.objects.new('guarnicao_janela4', me_plane_009)
ob_guarnicao_porta1 = bpy.data.objects.new('guarnicao_porta1', me_plane_011)
ob_guarnicao_porta2 = bpy.data.objects.new('guarnicao_porta2', me_plane_012)
ob_plane = bpy.data.objects.new('Plane', me_plane)
ob_plane_001 = bpy.data.objects.new('Plane.001', me_plane_010)
ob_plane_002 = bpy.data.objects.new('Plane.002', me_plane_013)
ob_plane_003 = bpy.data.objects.new('Plane.003', me_plane_014)
ob_plane_004 = bpy.data.objects.new('Plane.004', me_plane_015)
ob_plane_005 = bpy.data.objects.new('Plane.005', me_plane_016)
ob_plane_006 = bpy.data.objects.new('Plane.006', me_plane_017)
ob_plane_007 = bpy.data.objects.new('Plane.007', me_plane_018)

# ---- transforms, parenting, visibility, modifiers, constraints
ob_light.location = (10.0, 10.0, 10.0)
ob_light.rotation_euler = (0.9775, 0.666, 2.292)
ob_light.lock_rotations_4d = False
ob_light.empty_display_type = 'ARROWS'
ob_light.color = (0.0, 0.0, 0.0, 0.0)
ob_light.lineart.crease_threshold = 0.0
ob_camera.location = (13.11, -13.46, 4.328)
ob_camera.rotation_euler = (1.39, -0.0281, 0.5914)
ob_camera.lock_rotations_4d = False
ob_camera.empty_display_type = 'ARROWS'
ob_camera.color = (0.0, 0.0, 0.0, 0.0)
ob_camera.display_type = 'WIRE'
ob_camera.lineart.crease_threshold = 0.0
ob_paredes.location = (4.516, -1.499, 0.72)
ob_paredes.scale = (4.0, 1.5, 1.0)
ob_porta1_direita.location = (2.355, -2.918, 1.794)
ob_porta1_direita.rotation_euler = (1.571, 0.0, -1.745)
ob_porta1_direita.scale = (0.8, 2.1, 0.5)
ob_porta1_esquerda.location = (1.472, -2.918, 1.794)
ob_porta1_esquerda.rotation_euler = (1.571, 0.0, 1.745)
ob_porta1_esquerda.scale = (0.8, 2.1, 0.5)
ob_porta2_esquerda.location = (4.617, -0.09041, 1.794)
ob_porta2_esquerda.rotation_euler = (1.571, 0.0, 0.0)
ob_porta2_esquerda.scale = (0.791, 2.1, 0.5)
ob_porta2_direita.location = (4.617, -0.09034, 1.794)
ob_porta2_direita.rotation_euler = (1.571, 0.0, 0.0)
ob_porta2_direita.scale = (0.791, 2.1, 0.5)
ob_guarnicao_janela1.location = (3.708, -3.409, 2.3)
ob_guarnicao_janela1.rotation_euler = (1.571, 0.0, 0.0)
ob_guarnicao_janela1.scale = (0.8, 1.1, 1.0)
ob_guarnicao_janela2.location = (5.491, -3.409, 2.3)
ob_guarnicao_janela2.rotation_euler = (1.571, 0.0, 0.0)
ob_guarnicao_janela2.scale = (0.8, 1.1, 1.0)
ob_guarnicao_janela3.location = (7.144, -3.409, 2.3)
ob_guarnicao_janela3.rotation_euler = (1.571, 0.0, 0.0)
ob_guarnicao_janela3.scale = (0.8, 1.1, 1.0)
ob_guarnicao_janela4.location = (0.1266, -1.693, 2.3)
ob_guarnicao_janela4.rotation_euler = (1.571, 0.0, 1.571)
ob_guarnicao_janela4.scale = (0.8, 1.1, 1.0)
ob_guarnicao_porta1.location = (1.914, -3.403, 1.795)
ob_guarnicao_porta1.rotation_euler = (1.571, 0.0, 0.0)
ob_guarnicao_porta1.scale = (0.8, 2.12, 1.0)
ob_guarnicao_porta2.location = (4.617, 0.0009029, 1.795)
ob_guarnicao_porta2.rotation_euler = (1.571, 0.0, 0.0)
ob_guarnicao_porta2.scale = (0.8, 2.12, 1.0)
ob_plane.location = (3.708, -3.337, 2.299)
ob_plane.rotation_euler = (1.571, 0.0, 0.0)
ob_plane.scale = (0.8, 1.1, 1.0)
ob_plane_001.location = (3.708, -3.337, 2.299)
ob_plane_001.rotation_euler = (1.571, 0.0, 0.0)
ob_plane_001.scale = (0.8, 1.1, 1.0)
ob_plane_002.location = (5.931, -2.922, 2.299)
ob_plane_002.rotation_euler = (1.571, 0.0, -1.745)
ob_plane_002.scale = (0.8, 1.1, 1.0)
ob_plane_003.location = (5.05, -2.921, 2.299)
ob_plane_003.rotation_euler = (1.571, 0.0, 1.745)
ob_plane_003.scale = (0.8, 1.1, 1.0)
ob_plane_004.location = (0.5775, -1.224, 2.299)
ob_plane_004.rotation_euler = (1.571, 0.0, 3.316)
ob_plane_004.scale = (0.8, 1.1, 1.0)
ob_plane_005.location = (0.1894, -2.064, 2.299)
ob_plane_005.rotation_euler = (1.571, 0.0, -3.316)
ob_plane_005.scale = (0.8, 1.1, 1.0)
ob_plane_006.location = (7.585, -2.923, 2.299)
ob_plane_006.rotation_euler = (1.571, 0.0, -1.745)
ob_plane_006.scale = (0.8, 1.1, 1.0)
ob_plane_007.location = (6.705, -2.921, 2.299)
ob_plane_007.rotation_euler = (1.571, 0.0, 1.745)
ob_plane_007.scale = (0.8, 1.1, 1.0)

# ---- collection membership
col_collection.objects.link(ob_light)
col_collection.objects.link(ob_camera)
col_collection.objects.link(ob_paredes)
col_collection.objects.link(ob_porta1_direita)
col_collection.objects.link(ob_porta1_esquerda)
col_collection.objects.link(ob_porta2_esquerda)
col_collection.objects.link(ob_porta2_direita)
col_collection.objects.link(ob_guarnicao_janela1)
col_collection.objects.link(ob_guarnicao_janela2)
col_collection.objects.link(ob_guarnicao_janela3)
col_collection.objects.link(ob_guarnicao_janela4)
col_collection.objects.link(ob_guarnicao_porta1)
col_collection.objects.link(ob_guarnicao_porta2)
col_collection.objects.link(ob_plane)
col_collection.objects.link(ob_plane_001)
col_collection.objects.link(ob_plane_002)
col_collection.objects.link(ob_plane_003)
col_collection.objects.link(ob_plane_004)
col_collection.objects.link(ob_plane_005)
col_collection.objects.link(ob_plane_006)
col_collection.objects.link(ob_plane_007)

# ---- scene / render settings (as saved in the file)
scene.camera = ob_camera
scene.frame_start = 1; scene.frame_end = 250; scene.frame_set(1)
scene.render.engine = 'BLENDER_EEVEE_NEXT'
scene.cycles.sampling_pattern = 'TABULATED_SOBOL'
scene.view_settings.view_transform = 'Filmic'
bpy.context.view_layer.update()
